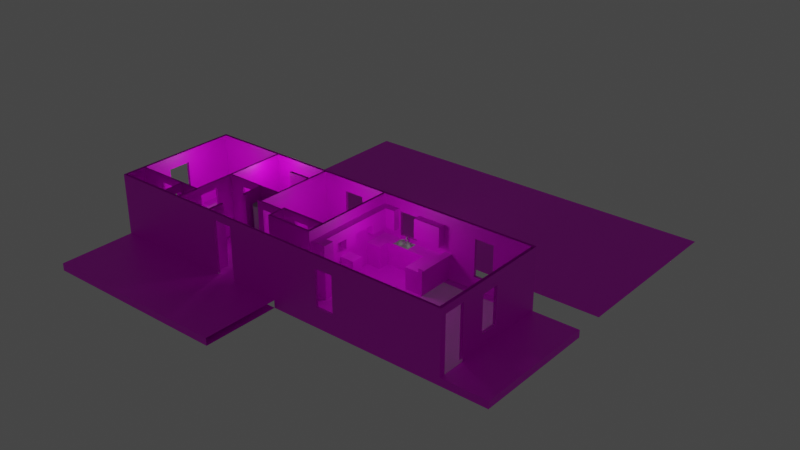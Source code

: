 # Source: trailerhome_01.blend  (saved by Blender 2.82.7; exported with 4.5.12 LTS)
import bpy
from mathutils import Matrix  # noqa: F401  (used for matrix-valued properties, if any)

bpy.ops.wm.read_factory_settings(use_empty=True)
scene = bpy.context.scene
scene.name = 'Scene'

# ---- collections
col_collection = bpy.data.collections.new('Collection'); scene.collection.children.link(col_collection)

# ---- images (referenced by path relative to the original .blend; pixels are not part of the script)
import os
ASSET_DIR = os.environ.get("B2B_ASSET_DIR", "")  # directory of the original .blend (textures are referenced by path, not embedded)
HERE = os.path.dirname(os.path.abspath(__file__))  # packed textures are extracted next to this script under _unpacked/

def load_image(name, relpath, width, height, colorspace="sRGB"):
    """Load a texture the original file referenced (path relative to the .blend, or extracted next to this script)."""
    p = next((c for c in (os.path.join(HERE, relpath), os.path.join(ASSET_DIR, relpath)) if relpath and os.path.exists(c)), "")
    if p:
        img = bpy.data.images.load(p, check_existing=True)
        img.name = name
    else:  # same state as the original file: an image datablock whose file is absent (Cycles renders it pink)
        img = bpy.data.images.new(name, width, height)
        img.source = "FILE"
        img.filepath = "//" + (relpath or name)
    img.colorspace_settings.name = colorspace
    return img
img_stainless_steel_02_jpg = load_image('stainless_steel_02.jpg', 'stainless_steel_02.jpg', 1024, 1024, 'sRGB')
img_mh_01_jpg = load_image('mh_01.jpg', 'mh_01.jpg', 1024, 1024, 'sRGB')
img_fabric_texture_seamless_carpet_light_beige2_jpg = load_image('fabric texture_seamless_carpet light beige2.jpg', 'fabric texture_seamless_carpet light beige2.jpg', 1024, 1024, 'sRGB')
img_planks_01_jpg = load_image('planks_01.jpg', 'planks_01.jpg', 1024, 1024, 'sRGB')
img_siding_01_jpg = load_image('siding_01.jpg', 'siding_01.jpg', 1024, 1024, 'sRGB')
img_seamless_plaster_wall_texture_seamless_texture_white_cement_pla = load_image('seamless-plaster-wall-texture-seamless-texture-white-cement-pla', 'seamless-plaster-wall-texture-seamless-texture-white-cement-pla.jpg', 1024, 1024, 'sRGB')
img_a6893b1ae9af166f5dcb9244eccdc455_jpg = load_image('a6893b1ae9af166f5dcb9244eccdc455.jpg', 'a6893b1ae9af166f5dcb9244eccdc455.jpg', 1024, 1024, 'sRGB')
img_wood_01_jpg = load_image('wood_01.jpg', 'wood_01.jpg', 1024, 1024, 'sRGB')
img_marble_01_jpg = load_image('marble_01.jpg', 'marble_01.jpg', 1024, 1024, 'sRGB')

# ---- materials (node trees are filled in below, after node groups)
mat_stainless_steel_sink = bpy.data.materials.new('stainless_steel_sink')
mat_stainless_steel_sink.use_backface_culling = True
mat_stainless_steel_sink.use_transparent_shadow = False
mat_stainless_steel_sink.refraction_depth = 4.0
mat_waterheater_white = bpy.data.materials.new('waterheater_white')
mat_waterheater_white.use_transparent_shadow = False
mat_layout = bpy.data.materials.new('layout')
mat_layout.use_transparent_shadow = False
mat_carpet_floor = bpy.data.materials.new('carpet_floor')
mat_carpet_floor.use_backface_culling = True
mat_carpet_floor.use_transparent_shadow = False
mat_wall_top = bpy.data.materials.new('wall_top')
mat_wall_top.use_transparent_shadow = False
mat_wood_floor = bpy.data.materials.new('wood_floor')
mat_wood_floor.use_transparent_shadow = False
mat_siding = bpy.data.materials.new('siding')
mat_siding.use_transparent_shadow = False
mat_drywall = bpy.data.materials.new('drywall')
mat_drywall.use_backface_culling = True
mat_drywall.use_transparent_shadow = False
mat_tile_floor = bpy.data.materials.new('tile_floor')
mat_tile_floor.use_transparent_shadow = False
mat_wood_wall = bpy.data.materials.new('wood_wall')
mat_wood_wall.use_transparent_shadow = False
mat_marble_countertop = bpy.data.materials.new('marble_countertop')
mat_marble_countertop.use_transparent_shadow = False

# ---- material node trees
mat_stainless_steel_sink.use_nodes = True; mat_stainless_steel_sink.node_tree.nodes.clear()
_N = mat_stainless_steel_sink.node_tree.nodes; _L = mat_stainless_steel_sink.node_tree.links
n0 = _N.new('ShaderNodeOutputMaterial'); n0.name = 'Material Output'; n0.location = (300, 300)
n1 = _N.new('ShaderNodeBsdfPrincipled'); n1.name = 'Principled BSDF'; n1.location = (10, 300)
n1.distribution = 'GGX'
n1.subsurface_method = 'BURLEY'
n1.inputs[2].default_value = 0.7
n1.inputs[3].default_value = 3.7
n1.inputs[15].default_value = 0.487
n1.inputs[16].default_value = 0.1478
n1.inputs[19].default_value = 0.06304
n1.inputs[24].default_value = 0.04696
n1.inputs[27].default_value = (0.0, 0.0, 0.0, 1.0)
n1.inputs[28].default_value = 1.0
n2 = _N.new('ShaderNodeRGB'); n2.name = 'RGB'; n2.location = (-280, 280)
n2.outputs[0].default_value = (0.6921, 0.6921, 0.6921, 1.0)
n3 = _N.new('ShaderNodeTexImage'); n3.name = 'Image Texture'; n3.location = (-280, 220)
n3.image = img_stainless_steel_02_jpg
n3.projection = 'BOX'
n4 = _N.new('ShaderNodeTexImage'); n4.name = 'Image Texture.001'; n4.location = (-280, 200)
n4.image = img_stainless_steel_02_jpg
_L.new(n1.outputs[0], n0.inputs[0])
_L.new(n2.outputs[0], n1.inputs[0])
_L.new(n3.outputs[1], n1.inputs[1])
_L.new(n4.outputs[1], n1.inputs[13])
n0.is_active_output = True
mat_waterheater_white.use_nodes = True; mat_waterheater_white.node_tree.nodes.clear()
_N = mat_waterheater_white.node_tree.nodes; _L = mat_waterheater_white.node_tree.links
n0 = _N.new('ShaderNodeOutputMaterial'); n0.name = 'Material Output'; n0.location = (300, 300)
n1 = _N.new('ShaderNodeBsdfPrincipled'); n1.name = 'Principled BSDF'; n1.location = (10, 300)
n1.distribution = 'GGX'
n1.subsurface_method = 'BURLEY'
n1.inputs[3].default_value = 1.45
n1.inputs[27].default_value = (0.0, 0.0, 0.0, 1.0)
n1.inputs[28].default_value = 1.0
_L.new(n1.outputs[0], n0.inputs[0])
n0.is_active_output = True
mat_layout.use_nodes = True; mat_layout.node_tree.nodes.clear()
_N = mat_layout.node_tree.nodes; _L = mat_layout.node_tree.links
n0 = _N.new('ShaderNodeOutputMaterial'); n0.name = 'Material Output'; n0.location = (300, 300)
n1 = _N.new('ShaderNodeBsdfPrincipled'); n1.name = 'Principled BSDF'; n1.location = (10, 300)
n1.distribution = 'GGX'
n1.subsurface_method = 'BURLEY'
n1.inputs[3].default_value = 1.45
n1.inputs[27].default_value = (0.0, 0.0, 0.0, 1.0)
n1.inputs[28].default_value = 1.0
n2 = _N.new('ShaderNodeTexImage'); n2.name = 'Image Texture'; n2.location = (-280, 280)
n2.image = img_mh_01_jpg
_L.new(n1.outputs[0], n0.inputs[0])
_L.new(n2.outputs[0], n1.inputs[0])
n0.is_active_output = True
mat_carpet_floor.use_nodes = True; mat_carpet_floor.node_tree.nodes.clear()
_N = mat_carpet_floor.node_tree.nodes; _L = mat_carpet_floor.node_tree.links
n0 = _N.new('ShaderNodeOutputMaterial'); n0.name = 'Material Output'; n0.location = (300, 300)
n1 = _N.new('ShaderNodeBsdfPrincipled'); n1.name = 'Principled BSDF'; n1.location = (10, 300)
n1.distribution = 'GGX'
n1.subsurface_method = 'BURLEY'
n1.inputs[3].default_value = 1.45
n1.inputs[4].default_value = 0.6957
n1.inputs[27].default_value = (0.0, 0.0, 0.0, 1.0)
n1.inputs[28].default_value = 1.0
n2 = _N.new('ShaderNodeTexImage'); n2.name = 'Image Texture'; n2.location = (-280, 280)
n2.image = img_fabric_texture_seamless_carpet_light_beige2_jpg
_L.new(n1.outputs[0], n0.inputs[0])
_L.new(n2.outputs[0], n1.inputs[0])
n0.is_active_output = True
mat_wall_top.use_nodes = True; mat_wall_top.node_tree.nodes.clear()
_N = mat_wall_top.node_tree.nodes; _L = mat_wall_top.node_tree.links
n0 = _N.new('ShaderNodeOutputMaterial'); n0.name = 'Material Output'; n0.location = (300, 300)
n1 = _N.new('ShaderNodeBsdfPrincipled'); n1.name = 'Principled BSDF'; n1.location = (10, 300)
n1.distribution = 'GGX'
n1.subsurface_method = 'BURLEY'
n1.inputs[0].default_value = (0.0019, 0.0, 0.01109, 1.0)
n1.inputs[3].default_value = 1.45
n1.inputs[27].default_value = (0.0, 0.0, 0.0, 1.0)
n1.inputs[28].default_value = 1.0
_L.new(n1.outputs[0], n0.inputs[0])
n0.is_active_output = True
mat_wood_floor.use_nodes = True; mat_wood_floor.node_tree.nodes.clear()
_N = mat_wood_floor.node_tree.nodes; _L = mat_wood_floor.node_tree.links
n0 = _N.new('ShaderNodeOutputMaterial'); n0.name = 'Material Output'; n0.location = (300, 300)
n1 = _N.new('ShaderNodeBsdfPrincipled'); n1.name = 'Principled BSDF'; n1.location = (10, 300)
n1.distribution = 'GGX'
n1.subsurface_method = 'BURLEY'
n1.inputs[3].default_value = 1.45
n1.inputs[27].default_value = (0.0, 0.0, 0.0, 1.0)
n1.inputs[28].default_value = 1.0
n2 = _N.new('ShaderNodeTexImage'); n2.name = 'Image Texture'; n2.location = (-280, 280)
n2.image = img_planks_01_jpg
_L.new(n1.outputs[0], n0.inputs[0])
_L.new(n2.outputs[0], n1.inputs[0])
n0.is_active_output = True
mat_siding.use_nodes = True; mat_siding.node_tree.nodes.clear()
_N = mat_siding.node_tree.nodes; _L = mat_siding.node_tree.links
n0 = _N.new('ShaderNodeOutputMaterial'); n0.name = 'Material Output'; n0.location = (300, 300)
n1 = _N.new('ShaderNodeBsdfPrincipled'); n1.name = 'Principled BSDF'; n1.location = (10, 300)
n1.distribution = 'GGX'
n1.subsurface_method = 'BURLEY'
n1.inputs[3].default_value = 1.45
n1.inputs[27].default_value = (0.0, 0.0, 0.0, 1.0)
n1.inputs[28].default_value = 1.0
n2 = _N.new('ShaderNodeTexImage'); n2.name = 'Image Texture'; n2.location = (-280, 280)
n2.image = img_siding_01_jpg
_L.new(n1.outputs[0], n0.inputs[0])
_L.new(n2.outputs[0], n1.inputs[0])
n0.is_active_output = True
mat_drywall.use_nodes = True; mat_drywall.node_tree.nodes.clear()
_N = mat_drywall.node_tree.nodes; _L = mat_drywall.node_tree.links
n0 = _N.new('ShaderNodeOutputMaterial'); n0.name = 'Material Output'; n0.location = (300, 300)
n1 = _N.new('ShaderNodeBsdfPrincipled'); n1.name = 'Principled BSDF'; n1.location = (10, 300)
n1.distribution = 'GGX'
n1.subsurface_method = 'BURLEY'
n1.inputs[3].default_value = 1.45
n1.inputs[27].default_value = (0.0, 0.0, 0.0, 1.0)
n1.inputs[28].default_value = 1.0
n2 = _N.new('ShaderNodeTexImage'); n2.name = 'Image Texture'; n2.location = (-280, 280)
n2.image = img_seamless_plaster_wall_texture_seamless_texture_white_cement_pla
_L.new(n1.outputs[0], n0.inputs[0])
_L.new(n2.outputs[0], n1.inputs[0])
n0.is_active_output = True
mat_tile_floor.use_nodes = True; mat_tile_floor.node_tree.nodes.clear()
_N = mat_tile_floor.node_tree.nodes; _L = mat_tile_floor.node_tree.links
n0 = _N.new('ShaderNodeOutputMaterial'); n0.name = 'Material Output'; n0.location = (300, 300)
n1 = _N.new('ShaderNodeBsdfPrincipled'); n1.name = 'Principled BSDF'; n1.location = (10, 300)
n1.distribution = 'GGX'
n1.subsurface_method = 'BURLEY'
n1.inputs[3].default_value = 1.45
n1.inputs[27].default_value = (0.0, 0.0, 0.0, 1.0)
n1.inputs[28].default_value = 1.0
n2 = _N.new('ShaderNodeTexImage'); n2.name = 'Image Texture'; n2.location = (-280, 280)
n2.image = img_a6893b1ae9af166f5dcb9244eccdc455_jpg
_L.new(n1.outputs[0], n0.inputs[0])
_L.new(n2.outputs[0], n1.inputs[0])
n0.is_active_output = True
mat_wood_wall.use_nodes = True; mat_wood_wall.node_tree.nodes.clear()
_N = mat_wood_wall.node_tree.nodes; _L = mat_wood_wall.node_tree.links
n0 = _N.new('ShaderNodeOutputMaterial'); n0.name = 'Material Output'; n0.location = (300, 300)
n1 = _N.new('ShaderNodeBsdfPrincipled'); n1.name = 'Principled BSDF'; n1.location = (10, 300)
n1.distribution = 'GGX'
n1.subsurface_method = 'BURLEY'
n1.inputs[3].default_value = 1.45
n1.inputs[27].default_value = (0.0, 0.0, 0.0, 1.0)
n1.inputs[28].default_value = 1.0
n2 = _N.new('ShaderNodeTexImage'); n2.name = 'Image Texture'; n2.location = (-280, 280)
n2.image = img_wood_01_jpg
_L.new(n1.outputs[0], n0.inputs[0])
_L.new(n2.outputs[0], n1.inputs[0])
n0.is_active_output = True
mat_marble_countertop.use_nodes = True; mat_marble_countertop.node_tree.nodes.clear()
_N = mat_marble_countertop.node_tree.nodes; _L = mat_marble_countertop.node_tree.links
n0 = _N.new('ShaderNodeOutputMaterial'); n0.name = 'Material Output'; n0.location = (300, 300)
n1 = _N.new('ShaderNodeBsdfPrincipled'); n1.name = 'Principled BSDF'; n1.location = (10, 300)
n1.distribution = 'GGX'
n1.subsurface_method = 'BURLEY'
n1.inputs[3].default_value = 1.45
n1.inputs[15].default_value = 0.1826
n1.inputs[16].default_value = 0.6
n1.inputs[19].default_value = 0.137
n1.inputs[24].default_value = 0.1096
n1.inputs[27].default_value = (0.0, 0.0, 0.0, 1.0)
n1.inputs[28].default_value = 1.0
n2 = _N.new('ShaderNodeTexImage'); n2.name = 'Image Texture'; n2.location = (-280, 280)
n2.image = img_marble_01_jpg
_L.new(n1.outputs[0], n0.inputs[0])
_L.new(n2.outputs[0], n1.inputs[0])
n0.is_active_output = True

# ---- world
world_world = bpy.data.worlds.new('World'); scene.world = world_world
world_world.use_nodes = True; world_world.node_tree.nodes.clear()
_N = world_world.node_tree.nodes; _L = world_world.node_tree.links
n0 = _N.new('ShaderNodeOutputWorld'); n0.name = 'World Output'; n0.location = (300, 300)
n1 = _N.new('ShaderNodeBackground'); n1.name = 'Background'; n1.location = (10, 300)
n1.inputs[0].default_value = (0.05088, 0.05088, 0.05088, 1.0)
_L.new(n1.outputs[0], n0.inputs[0])
n0.is_active_output = True
world_world.color = (0.05088, 0.05088, 0.05088)
world_world.use_sun_shadow = False
world_world.sun_shadow_jitter_overblur = 0.0

# ---- lights
light_point = bpy.data.lights.new('Point', 'POINT')
light_point.transmission_factor = 0.0
light_point.energy = 26.2
light_point.shadow_soft_size = 0.25
light_point.shadow_maximum_resolution = 0.006
light_point.use_absolute_resolution = True
light_point_001 = bpy.data.lights.new('Point.001', 'POINT')
light_point_001.transmission_factor = 0.0
light_point_001.energy = 22.8
light_point_001.shadow_soft_size = 0.25
light_point_001.shadow_maximum_resolution = 0.006
light_point_001.use_absolute_resolution = True
light_point_002 = bpy.data.lights.new('Point.002', 'POINT')
light_point_002.transmission_factor = 0.0
light_point_002.energy = 25.6
light_point_002.shadow_soft_size = 0.25
light_point_002.shadow_maximum_resolution = 0.006
light_point_002.use_absolute_resolution = True
light_point_003 = bpy.data.lights.new('Point.003', 'POINT')
light_point_003.transmission_factor = 0.0
light_point_003.energy = 32.5
light_point_003.shadow_soft_size = 0.25
light_point_003.shadow_maximum_resolution = 0.006
light_point_003.use_absolute_resolution = True

# ---- meshes
me_plane_001 = bpy.data.meshes.new('Plane.001')
me_plane_001.from_pydata([], [], [])
_uv = me_plane_001.uv_layers.new(name='UVMap')
_uv.uv.foreach_set('vector', [])
me_plane_001.materials.append(mat_stainless_steel_sink)
me_plane_001.use_remesh_fix_poles = True
me_plane_001.use_remesh_preserve_attributes = False
me_plane_001.use_mirror_vertex_groups = False
me_plane_001.update()
me_plane_002 = bpy.data.meshes.new('Plane.002')
me_plane_002.from_pydata([(1.303, -0.2476, 0.0), (2.303, -0.2476, 0.0), (1.303, 0.7524, 0.0), (2.303, 0.7524, 0.0), (0.5414, -0.4966, 0.0), (0.3173, -1.542, 0.0), (0.952, -3.987, 0.0), (1.195, -6.078, 0.0), (0.4854, -6.657, 0.0), (-0.504, -6.713, 0.0), (-1.643, -5.63, 0.0), (-1.792, -1.393, 0.0), (-1.064, 0.2501, 0.0), (-0.448, 0.7541, 0.0), (1.303, 0.7524, 0.5603), (1.303, -0.2476, 0.5603), (2.303, -0.2476, 0.5603), (2.303, 0.7524, 0.5603), (0.5414, -0.4966, 0.5603), (0.3173, -1.542, 0.5603), (0.952, -3.987, 0.5603), (1.195, -6.078, 0.5603), (0.4854, -6.657, 0.5603), (-0.504, -6.713, 0.5603), (-1.643, -5.63, 0.5603), (-1.792, -1.393, 0.5603), (-1.064, 0.2501, 0.5603), (-0.448, 0.7541, 0.5603)], [], [(0, 2, 3, 1), (0, 4, 13, 2), (4, 5, 12, 13), (12, 5, 11), (5, 6, 10, 11), (10, 6, 9), (6, 7, 8, 9), (15, 16, 17, 14), (15, 14, 27, 18), (18, 27, 26, 19), (26, 25, 19), (19, 25, 24, 20), (24, 23, 20), (20, 23, 22, 21), (10, 9, 23, 24), (3, 2, 14, 17), (11, 10, 24, 25), (4, 0, 15, 18), (12, 11, 25, 26), (5, 4, 18, 19), (13, 12, 26, 27), (6, 5, 19, 20), (2, 13, 27, 14), (7, 6, 20, 21), (8, 7, 21, 22), (0, 1, 16, 15), (9, 8, 22, 23), (1, 3, 17, 16)])
me_plane_002.polygons.foreach_set('use_smooth', [True] * 28)
_uv = me_plane_002.uv_layers.new(name='UVMap')
_uv.uv.foreach_set('vector', [0.0, 0.0, 0.0, 1.0, 1.0, 1.0, 1.0, 0.0, 0.0, 0.0, 0.0, 0.0, 0.0, 0.0, 0.0, 1.0, 0.0, 0.0, 0.0, 0.0, 0.0, 0.0, 0.0, 0.0, 0.0, 0.0, 0.0, 0.0, 0.0, 0.0, 0.0, 0.0, 0.0, 0.0, 0.0, 0.0, 0.0, 0.0, 0.0, 0.0, 0.0, 0.0, 0.0, 0.0, 0.0, 0.0, 0.0, 0.0, 0.0, 0.0, 0.0, 0.0, 0.0, 0.0, 1.0, 0.0, 1.0, 1.0, 0.0, 1.0, 0.0, 0.0, 0.0, 1.0, 0.0, 0.0, 0.0, 0.0, 0.0, 0.0, 0.0, 0.0, 0.0, 0.0, 0.0, 0.0, 0.0, 0.0, 0.0, 0.0, 0.0, 0.0, 0.0, 0.0, 0.0, 0.0, 0.0, 0.0, 0.0, 0.0, 0.0, 0.0, 0.0, 0.0, 0.0, 0.0, 0.0, 0.0, 0.0, 0.0, 0.0, 0.0, 0.0, 0.0, 0.0, 0.0, 0.0, 0.0, 0.0, 0.0, 0.0, 0.0, 1.0, 1.0, 0.0, 1.0, 0.0, 1.0, 1.0, 1.0, 0.0, 0.0, 0.0, 0.0, 0.0, 0.0, 0.0, 0.0, 0.0, 0.0, 0.0, 0.0, 0.0, 0.0, 0.0, 0.0, 0.0, 0.0, 0.0, 0.0, 0.0, 0.0, 0.0, 0.0, 0.0, 0.0, 0.0, 0.0, 0.0, 0.0, 0.0, 0.0, 0.0, 0.0, 0.0, 0.0, 0.0, 0.0, 0.0, 0.0, 0.0, 0.0, 0.0, 0.0, 0.0, 0.0, 0.0, 0.0, 0.0, 1.0, 0.0, 0.0, 0.0, 0.0, 0.0, 1.0, 0.0, 0.0, 0.0, 0.0, 0.0, 0.0, 0.0, 0.0, 0.0, 0.0, 0.0, 0.0, 0.0, 0.0, 0.0, 0.0, 0.0, 0.0, 1.0, 0.0, 1.0, 0.0, 0.0, 0.0, 0.0, 0.0, 0.0, 0.0, 0.0, 0.0, 0.0, 0.0, 1.0, 0.0, 1.0, 1.0, 1.0, 1.0, 1.0, 0.0])
me_plane_002.materials.append(mat_stainless_steel_sink)
me_plane_002.use_remesh_fix_poles = True
me_plane_002.use_remesh_preserve_attributes = False
me_plane_002.use_mirror_vertex_groups = False
me_plane_002.update()
me_plane_003 = bpy.data.meshes.new('Plane.003')
me_plane_003.from_pydata([(1.303, -0.2476, 0.0), (2.303, -0.2476, 0.0), (1.303, 0.7524, 0.0), (2.303, 0.7524, 0.0), (0.5414, -0.4966, 0.0), (0.3173, -1.542, 0.0), (0.952, -3.987, 0.0), (1.195, -6.078, 0.0), (0.4854, -6.657, 0.0), (-0.504, -6.713, 0.0), (-1.643, -5.63, 0.0), (-1.792, -1.393, 0.0), (-1.064, 0.2501, 0.0), (-0.448, 0.7541, 0.0), (1.303, 0.7524, 0.5603), (1.303, -0.2476, 0.5603), (2.303, -0.2476, 0.5603), (2.303, 0.7524, 0.5603), (0.5414, -0.4966, 0.5603), (0.3173, -1.542, 0.5603), (0.952, -3.987, 0.5603), (1.195, -6.078, 0.5603), (0.4854, -6.657, 0.5603), (-0.504, -6.713, 0.5603), (-1.643, -5.63, 0.5603), (-1.792, -1.393, 0.5603), (-1.064, 0.2501, 0.5603), (-0.448, 0.7541, 0.5603)], [], [(0, 2, 3, 1), (0, 4, 13, 2), (4, 5, 12, 13), (12, 5, 11), (5, 6, 10, 11), (10, 6, 9), (6, 7, 8, 9), (15, 16, 17, 14), (15, 14, 27, 18), (18, 27, 26, 19), (26, 25, 19), (19, 25, 24, 20), (24, 23, 20), (20, 23, 22, 21), (10, 9, 23, 24), (3, 2, 14, 17), (11, 10, 24, 25), (4, 0, 15, 18), (12, 11, 25, 26), (5, 4, 18, 19), (13, 12, 26, 27), (6, 5, 19, 20), (2, 13, 27, 14), (7, 6, 20, 21), (8, 7, 21, 22), (0, 1, 16, 15), (9, 8, 22, 23), (1, 3, 17, 16)])
me_plane_003.polygons.foreach_set('use_smooth', [True] * 28)
_uv = me_plane_003.uv_layers.new(name='UVMap')
_uv.uv.foreach_set('vector', [0.0, 0.0, 0.0, 1.0, 1.0, 1.0, 1.0, 0.0, 0.0, 0.0, 0.0, 0.0, 0.0, 0.0, 0.0, 1.0, 0.0, 0.0, 0.0, 0.0, 0.0, 0.0, 0.0, 0.0, 0.0, 0.0, 0.0, 0.0, 0.0, 0.0, 0.0, 0.0, 0.0, 0.0, 0.0, 0.0, 0.0, 0.0, 0.0, 0.0, 0.0, 0.0, 0.0, 0.0, 0.0, 0.0, 0.0, 0.0, 0.0, 0.0, 0.0, 0.0, 0.0, 0.0, 1.0, 0.0, 1.0, 1.0, 0.0, 1.0, 0.0, 0.0, 0.0, 1.0, 0.0, 0.0, 0.0, 0.0, 0.0, 0.0, 0.0, 0.0, 0.0, 0.0, 0.0, 0.0, 0.0, 0.0, 0.0, 0.0, 0.0, 0.0, 0.0, 0.0, 0.0, 0.0, 0.0, 0.0, 0.0, 0.0, 0.0, 0.0, 0.0, 0.0, 0.0, 0.0, 0.0, 0.0, 0.0, 0.0, 0.0, 0.0, 0.0, 0.0, 0.0, 0.0, 0.0, 0.0, 0.0, 0.0, 0.0, 0.0, 1.0, 1.0, 0.0, 1.0, 0.0, 1.0, 1.0, 1.0, 0.0, 0.0, 0.0, 0.0, 0.0, 0.0, 0.0, 0.0, 0.0, 0.0, 0.0, 0.0, 0.0, 0.0, 0.0, 0.0, 0.0, 0.0, 0.0, 0.0, 0.0, 0.0, 0.0, 0.0, 0.0, 0.0, 0.0, 0.0, 0.0, 0.0, 0.0, 0.0, 0.0, 0.0, 0.0, 0.0, 0.0, 0.0, 0.0, 0.0, 0.0, 0.0, 0.0, 0.0, 0.0, 0.0, 0.0, 0.0, 0.0, 1.0, 0.0, 0.0, 0.0, 0.0, 0.0, 1.0, 0.0, 0.0, 0.0, 0.0, 0.0, 0.0, 0.0, 0.0, 0.0, 0.0, 0.0, 0.0, 0.0, 0.0, 0.0, 0.0, 0.0, 0.0, 1.0, 0.0, 1.0, 0.0, 0.0, 0.0, 0.0, 0.0, 0.0, 0.0, 0.0, 0.0, 0.0, 0.0, 1.0, 0.0, 1.0, 1.0, 1.0, 1.0, 1.0, 0.0])
me_plane_003.materials.append(mat_stainless_steel_sink)
me_plane_003.use_remesh_fix_poles = True
me_plane_003.use_remesh_preserve_attributes = False
me_plane_003.use_mirror_vertex_groups = False
me_plane_003.update()
me_cylinder_001 = bpy.data.meshes.new('Cylinder.001')
me_cylinder_001.from_pydata([(29.95, -9.257, -0.2368), (29.95, -9.257, 0.2098), (30.02, -9.287, -0.2368), (30.02, -9.287, 0.2098), (30.05, -9.357, -0.2368), (30.05, -9.357, 0.2098), (30.02, -9.428, -0.2368), (30.02, -9.428, 0.2098), (29.95, -9.457, -0.2368), (29.95, -9.457, 0.2098), (29.88, -9.428, -0.2368), (29.88, -9.428, 0.2098), (29.85, -9.357, -0.2368), (29.85, -9.357, 0.2098), (29.88, -9.287, -0.2368), (29.88, -9.287, 0.2098), (30.02, -9.298, 0.413), (29.95, -9.269, 0.4188), (30.05, -9.367, 0.399), (30.02, -9.436, 0.385), (29.95, -9.465, 0.3792), (29.88, -9.436, 0.385), (29.85, -9.367, 0.399), (29.88, -9.298, 0.413), (30.02, -9.378, 0.5792), (29.95, -9.355, 0.5974), (30.05, -9.433, 0.5353), (30.02, -9.489, 0.4913), (29.95, -9.512, 0.4731), (29.88, -9.489, 0.4913), (29.85, -9.433, 0.5353), (29.88, -9.378, 0.5792), (30.02, -9.486, 0.6968), (29.95, -9.468, 0.7201), (30.05, -9.529, 0.6408), (30.02, -9.572, 0.5848), (29.95, -9.59, 0.5616), (29.88, -9.572, 0.5848), (29.85, -9.529, 0.6408), (29.88, -9.486, 0.6968), (30.02, -9.662, 0.7952), (29.95, -9.655, 0.8236), (30.05, -9.68, 0.7268), (30.02, -9.698, 0.6584), (29.95, -9.705, 0.63), (29.88, -9.698, 0.6584), (29.85, -9.68, 0.7268), (29.88, -9.662, 0.7952), (30.02, -9.838, 0.8074), (29.95, -9.841, 0.8365), (30.05, -9.831, 0.737), (30.02, -9.823, 0.6667), (29.95, -9.821, 0.6375), (29.88, -9.823, 0.6667), (29.85, -9.831, 0.737), (29.88, -9.838, 0.8074), (30.02, -10.0, 0.7509), (29.95, -10.02, 0.7767), (30.05, -9.969, 0.6888), (30.02, -9.936, 0.6266), (29.95, -9.922, 0.6009), (29.88, -9.936, 0.6266), (29.85, -9.969, 0.6888), (29.88, -10.0, 0.7509), (30.02, -10.13, 0.628), (29.95, -10.16, 0.6448), (30.05, -10.08, 0.5874), (30.02, -10.02, 0.5469), (29.95, -9.995, 0.5301), (29.88, -10.02, 0.5469), (29.85, -10.08, 0.5874), (29.88, -10.13, 0.628), (30.02, -10.19, 0.4836), (29.95, -10.22, 0.4869), (30.05, -10.12, 0.4758), (30.02, -10.05, 0.468), (29.95, -10.02, 0.4648), (29.88, -10.05, 0.468), (29.85, -10.12, 0.4758), (29.88, -10.19, 0.4836), (3.645, -14.34, 4.117), (3.645, -14.34, -2.123), (4.164, -14.68, -2.123), (4.164, -14.68, 4.117), (4.442, -15.24, -2.123), (4.442, -15.24, 4.117), (4.405, -15.86, -2.123), (4.405, -15.86, 4.117), (4.063, -16.37, -2.123), (4.063, -16.37, 4.117), (3.508, -16.65, -2.123), (3.508, -16.65, 4.117), (2.888, -16.62, -2.123), (2.888, -16.62, 4.117), (2.369, -16.27, -2.123), (2.369, -16.27, 4.117), (2.091, -15.72, -2.123), (2.091, -15.72, 4.117), (2.128, -15.1, -2.123), (2.128, -15.1, 4.117), (2.47, -14.58, -2.123), (2.47, -14.58, 4.117), (3.025, -14.3, -2.123), (3.025, -14.3, 4.117)], [], [(0, 1, 3, 2), (2, 3, 5, 4), (4, 5, 7, 6), (6, 7, 9, 8), (8, 9, 11, 10), (10, 11, 13, 12), (7, 5, 18, 19), (12, 13, 15, 14), (14, 15, 1, 0), (0, 2, 4, 6, 8, 10, 12, 14), (23, 22, 30, 31), (13, 11, 21, 22), (9, 7, 19, 20), (15, 13, 22, 23), (5, 3, 16, 18), (11, 9, 20, 21), (1, 15, 23, 17), (3, 1, 17, 16), (28, 27, 35, 36), (21, 20, 28, 29), (19, 18, 26, 27), (16, 17, 25, 24), (17, 23, 31, 25), (22, 21, 29, 30), (20, 19, 27, 28), (18, 16, 24, 26), (33, 39, 47, 41), (26, 24, 32, 34), (31, 30, 38, 39), (29, 28, 36, 37), (27, 26, 34, 35), (24, 25, 33, 32), (25, 31, 39, 33), (30, 29, 37, 38), (45, 44, 52, 53), (38, 37, 45, 46), (36, 35, 43, 44), (34, 32, 40, 42), (39, 38, 46, 47), (37, 36, 44, 45), (35, 34, 42, 43), (32, 33, 41, 40), (55, 54, 62, 63), (43, 42, 50, 51), (40, 41, 49, 48), (41, 47, 55, 49), (46, 45, 53, 54), (44, 43, 51, 52), (42, 40, 48, 50), (47, 46, 54, 55), (62, 61, 69, 70), (53, 52, 60, 61), (51, 50, 58, 59), (48, 49, 57, 56), (49, 55, 63, 57), (54, 53, 61, 62), (52, 51, 59, 60), (50, 48, 56, 58), (64, 65, 73, 72), (60, 59, 67, 68), (58, 56, 64, 66), (63, 62, 70, 71), (61, 60, 68, 69), (59, 58, 66, 67), (56, 57, 65, 64), (57, 63, 71, 65), (65, 71, 79, 73), (70, 69, 77, 78), (68, 67, 75, 76), (66, 64, 72, 74), (71, 70, 78, 79), (69, 68, 76, 77), (67, 66, 74, 75), (83, 80, 103, 101, 99, 97, 95, 93, 91, 89, 87, 85), (98, 99, 101, 100), (96, 97, 99, 98), (94, 95, 97, 96), (92, 93, 95, 94), (90, 91, 93, 92), (88, 89, 91, 90), (86, 87, 89, 88), (81, 82, 84, 86, 88, 90, 92, 94, 96, 98, 100, 102), (84, 85, 87, 86), (102, 103, 80, 81), (82, 83, 85, 84), (81, 80, 83, 82), (100, 101, 103, 102)])
me_cylinder_001.polygons.foreach_set('use_smooth', [1, 1, 1, 1, 1, 1, 1, 1, 1, 1, 1, 1, 1, 1, 1, 1, 1, 1, 1, 1, 1, 1, 1, 1, 1, 1, 1, 1, 1, 1, 1, 1, 1, 1, 1, 1, 1, 1, 1, 1, 1, 1, 1, 1, 1, 1, 1, 1, 1, 1, 1, 1, 1, 1, 1, 1, 1, 1, 1, 1, 1, 1, 1, 1, 1, 1, 1, 1, 1, 1, 1, 1, 1, 0, 1, 1, 1, 1, 1, 1, 1, 0, 1, 1, 1, 1, 1])
me_cylinder_001.polygons.foreach_set('material_index', [0, 0, 0, 0, 0, 0, 0, 0, 0, 0, 0, 0, 0, 0, 0, 0, 0, 0, 0, 0, 0, 0, 0, 0, 0, 0, 0, 0, 0, 0, 0, 0, 0, 0, 0, 0, 0, 0, 0, 0, 0, 0, 0, 0, 0, 0, 0, 0, 0, 0, 0, 0, 0, 0, 0, 0, 0, 0, 0, 0, 0, 0, 0, 0, 0, 0, 0, 0, 0, 0, 0, 0, 0, 0, 1, 1, 1, 1, 1, 1, 1, 0, 1, 1, 1, 1, 1])
_uv = me_cylinder_001.uv_layers.new(name='UVMap')
_uv.uv.foreach_set('vector', [0.8606, 0.001596, 0.8379, 0.2707, 0.805, 0.2691, 0.8277, 0.0, 0.3524, 0.7211, 0.1562, 0.5322, 0.1888, 0.4995, 0.3849, 0.6883, 0.3849, 0.6883, 0.1888, 0.4995, 0.2151, 0.473, 0.4112, 0.6618, 0.9179, 0.5003, 0.909, 0.2304, 0.956, 0.2289, 0.9649, 0.4988, 0.9649, 0.4988, 0.956, 0.2289, 0.9889, 0.229, 0.9979, 0.4988, 0.7973, 0.05927, 0.6011, 0.2481, 0.5686, 0.2153, 0.7647, 0.02648, 0.2151, 0.473, 0.1888, 0.4995, 0.1096, 0.4154, 0.1415, 0.3955, 0.7647, 0.02648, 0.5686, 0.2153, 0.5423, 0.1888, 0.7385, 0.0, 0.9075, 0.005412, 0.8848, 0.2745, 0.8379, 0.2707, 0.8606, 0.001596, 0.4988, 0.7999, 0.4988, 0.7536, 0.5319, 0.721, 0.5787, 0.7212, 0.6117, 0.7541, 0.6117, 0.8004, 0.5787, 0.8329, 0.5319, 0.8327, 0.4575, 0.2794, 0.4894, 0.2993, 0.4572, 0.3848, 0.418, 0.3834, 0.5686, 0.2153, 0.6011, 0.2481, 0.5275, 0.3256, 0.4894, 0.2993, 0.956, 0.2289, 0.909, 0.2304, 0.9075, 0.1243, 0.9544, 0.1263, 0.5423, 0.1888, 0.5686, 0.2153, 0.4894, 0.2993, 0.4575, 0.2794, 0.1888, 0.4995, 0.1562, 0.5322, 0.07151, 0.4417, 0.1096, 0.4154, 0.9889, 0.229, 0.956, 0.2289, 0.9544, 0.1263, 0.9874, 0.1228, 0.8379, 0.2707, 0.8848, 0.2745, 0.877, 0.3974, 0.83, 0.3971, 0.805, 0.2691, 0.8379, 0.2707, 0.83, 0.3971, 0.7973, 0.392, 0.9638, 0.06834, 0.9179, 0.05866, 0.9361, 0.0, 0.9808, 0.01283, 0.9874, 0.1228, 0.9544, 0.1263, 0.9638, 0.06834, 0.9979, 0.05721, 0.1415, 0.3955, 0.1096, 0.4154, 0.07743, 0.3299, 0.1167, 0.3284, 0.7973, 0.392, 0.83, 0.3971, 0.8415, 0.508, 0.808, 0.4952, 0.83, 0.3971, 0.877, 0.3974, 0.8877, 0.5006, 0.8415, 0.508, 0.4894, 0.2993, 0.5275, 0.3256, 0.5027, 0.3926, 0.4572, 0.3848, 0.9544, 0.1263, 0.9075, 0.1243, 0.9179, 0.05866, 0.9638, 0.06834, 0.1096, 0.4154, 0.07151, 0.4417, 0.03196, 0.3377, 0.07743, 0.3299, 0.8681, 0.5862, 0.9131, 0.5992, 0.8844, 0.7086, 0.8378, 0.7021, 0.07743, 0.3299, 0.03196, 0.3377, 0.02517, 0.2427, 0.07085, 0.2452, 0.418, 0.3834, 0.4572, 0.3848, 0.4506, 0.4696, 0.4112, 0.4783, 0.5027, 0.3926, 0.5278, 0.4022, 0.5215, 0.4724, 0.4963, 0.4671, 0.1167, 0.3284, 0.07743, 0.3299, 0.07085, 0.2452, 0.1103, 0.254, 0.03196, 0.3377, 0.006876, 0.3472, 0.0, 0.248, 0.02517, 0.2427, 0.8415, 0.508, 0.8877, 0.5006, 0.9075, 0.5756, 0.8621, 0.5862, 0.4572, 0.3848, 0.5027, 0.3926, 0.4963, 0.4671, 0.4506, 0.4696, 0.9131, 0.6569, 0.9566, 0.6632, 0.9566, 0.7321, 0.9131, 0.7319, 0.4506, 0.4696, 0.4963, 0.4671, 0.5163, 0.5509, 0.4757, 0.5692, 0.9566, 0.5985, 1.0, 0.5862, 1.0, 0.6569, 0.9566, 0.6632, 0.07085, 0.2452, 0.02517, 0.2427, 0.05532, 0.1272, 0.0959, 0.1455, 0.4112, 0.4783, 0.4506, 0.4696, 0.4757, 0.5692, 0.4414, 0.5939, 0.9131, 0.5862, 0.9566, 0.5985, 0.9566, 0.6632, 0.9131, 0.6569, 0.1103, 0.254, 0.07085, 0.2452, 0.0959, 0.1455, 0.1302, 0.1702, 0.8336, 0.5933, 0.8681, 0.5862, 0.8378, 0.7021, 0.8048, 0.7027, 0.509, 0.6725, 0.5338, 0.6366, 0.6127, 0.6744, 0.6026, 0.718, 0.1302, 0.1702, 0.0959, 0.1455, 0.154, 0.07811, 0.1788, 0.114, 0.8048, 0.7027, 0.8378, 0.7021, 0.8298, 0.8145, 0.7973, 0.8088, 0.8378, 0.7021, 0.8844, 0.7086, 0.8768, 0.8147, 0.8298, 0.8145, 0.4757, 0.5692, 0.5163, 0.5509, 0.5649, 0.6071, 0.5338, 0.6366, 0.9566, 0.6632, 1.0, 0.6569, 1.0, 0.7319, 0.9566, 0.7321, 0.0959, 0.1455, 0.05532, 0.1272, 0.1229, 0.04852, 0.154, 0.07811, 0.4414, 0.5939, 0.4757, 0.5692, 0.5338, 0.6366, 0.509, 0.6725, 0.6127, 0.6744, 0.6291, 0.6371, 0.6987, 0.6382, 0.7019, 0.6765, 0.9131, 0.7319, 0.9566, 0.7321, 0.9566, 0.7953, 0.9131, 0.802, 0.1788, 0.114, 0.154, 0.07811, 0.2329, 0.04036, 0.2431, 0.08392, 0.7973, 0.8088, 0.8298, 0.8145, 0.8399, 0.9189, 0.8068, 0.9067, 0.8298, 0.8145, 0.8768, 0.8147, 0.8864, 0.9126, 0.8399, 0.9189, 0.5338, 0.6366, 0.5649, 0.6071, 0.6291, 0.6371, 0.6127, 0.6744, 0.9566, 0.7321, 1.0, 0.7319, 1.0, 0.802, 0.9566, 0.7953, 0.154, 0.07811, 0.1229, 0.04852, 0.2165, 0.003089, 0.2329, 0.04036, 0.4879, 0.8298, 0.4411, 0.8274, 0.453, 0.7327, 0.4988, 0.7432, 0.9566, 0.7953, 1.0, 0.802, 1.0, 0.8572, 0.9566, 0.8439, 0.2329, 0.04036, 0.2165, 0.003089, 0.3252, 0.0, 0.322, 0.03828, 0.6026, 0.718, 0.6127, 0.6744, 0.7019, 0.6765, 0.7113, 0.721, 0.9131, 0.802, 0.9566, 0.7953, 0.9566, 0.8439, 0.9131, 0.8572, 0.2431, 0.08392, 0.2329, 0.04036, 0.322, 0.03828, 0.3126, 0.08285, 0.4988, 0.9074, 0.4529, 0.9107, 0.4411, 0.8274, 0.4879, 0.8298, 0.8399, 0.9189, 0.8864, 0.9126, 0.9131, 0.988, 0.8686, 1.0, 0.4411, 0.8274, 0.4112, 0.8076, 0.4221, 0.721, 0.453, 0.7327, 0.7019, 0.6765, 0.6987, 0.6382, 0.7457, 0.6173, 0.7684, 0.6469, 0.6513, 0.7736, 0.6621, 0.8075, 0.6144, 0.7998, 0.6117, 0.7673, 0.322, 0.03828, 0.3252, 0.0, 0.4112, 0.03828, 0.3885, 0.06789, 0.7113, 0.721, 0.7019, 0.6765, 0.7684, 0.6469, 0.7973, 0.6828, 0.6621, 0.7287, 0.6513, 0.7736, 0.6117, 0.7673, 0.6144, 0.721, 0.3126, 0.08285, 0.322, 0.03828, 0.3885, 0.06789, 0.3596, 0.1038, 0.37, 0.4578, 0.25, 0.49, 0.13, 0.4578, 0.04215, 0.37, 0.01, 0.25, 0.04215, 0.13, 0.13, 0.04215, 0.25, 0.01, 0.37, 0.04215, 0.4578, 0.13, 0.49, 0.25, 0.4578, 0.37, 0.25, 0.5, 0.25, 1.0, 0.1667, 1.0, 0.1667, 0.5, 0.3333, 0.5, 0.3333, 1.0, 0.25, 1.0, 0.25, 0.5, 0.4167, 0.5, 0.4167, 1.0, 0.3333, 1.0, 0.3333, 0.5, 0.5, 0.5, 0.5, 1.0, 0.4167, 1.0, 0.4167, 0.5, 0.5833, 0.5, 0.5833, 1.0, 0.5, 1.0, 0.5, 0.5, 0.6667, 0.5, 0.6667, 1.0, 0.5833, 1.0, 0.5833, 0.5, 0.75, 0.5, 0.75, 1.0, 0.6667, 1.0, 0.6667, 0.5, 0.75, 0.49, 0.87, 0.4578, 0.9578, 0.37, 0.99, 0.25, 0.9578, 0.13, 0.87, 0.04215, 0.75, 0.01, 0.63, 0.04215, 0.5422, 0.13, 0.51, 0.25, 0.5422, 0.37, 0.63, 0.4578, 0.8333, 0.5, 0.8333, 1.0, 0.75, 1.0, 0.75, 0.5, 0.08333, 0.5, 0.08333, 1.0, 7.451e-08, 1.0, 7.451e-08, 0.5, 0.9167, 0.5, 0.9167, 1.0, 0.8333, 1.0, 0.8333, 0.5, 1.0, 0.5, 1.0, 1.0, 0.9167, 1.0, 0.9167, 0.5, 0.1667, 0.5, 0.1667, 1.0, 0.08333, 1.0, 0.08333, 0.5])
me_cylinder_001.materials.append(mat_stainless_steel_sink)
me_cylinder_001.materials.append(mat_waterheater_white)
me_cylinder_001.use_remesh_fix_poles = True
me_cylinder_001.use_remesh_preserve_attributes = False
me_cylinder_001.use_mirror_vertex_groups = False
me_cylinder_001.update()
me_plane = bpy.data.meshes.new('Plane')
me_plane.from_pydata([(-4.0, 5.241, -1.0), (12.51, 5.274, -1.0), (-4.0, 12.85, -1.0), (12.51, 12.85, -1.0), (5.128, -1.885, 0.3867), (4.373, -2.964, 0.3867), (-3.482, 2.182, 0.3867), (-0.3819, 2.182, 0.3867), (-0.3451, 2.067, 0.3867), (-3.366, 2.067, 0.3867), (-3.482, -2.964, 0.3867), (-3.366, -2.004, 0.3867), (-3.366, -2.085, 0.3867), (-2.298, -2.085, 0.3867), (-2.298, -2.004, 0.3867), (-1.549, -2.004, 0.3867), (-1.549, -2.085, 0.3867), (-1.246, -2.085, 0.3867), (-1.246, -2.171, 0.3867), (-1.157, -2.171, 0.3867), (-1.157, -2.085, 0.3867), (-0.4422, -2.085, 0.3867), (-0.4341, -2.868, 0.3867), (-1.157, -2.868, 0.3867), (-1.157, -2.794, 0.3867), (-1.246, -2.794, 0.3867), (-1.246, -2.868, 0.3867), (-3.366, -2.868, 0.3867), (1.515, -2.964, 0.3867), (1.515, -2.868, 0.3867), (1.275, -2.868, 0.3867), (1.275, -2.264, 0.3867), (1.169, -2.264, 0.3867), (1.169, -2.868, 0.3867), (-0.3451, -2.868, 0.3867), (-0.3451, -1.921, 0.3867), (-0.4407, -1.921, 0.3867), (-0.4407, -2.004, 0.3867), (-0.4434, -1.133, 0.3867), (-0.3451, -1.133, 0.3867), (-0.3451, -0.4252, 0.3867), (0.2739, -0.4252, 0.3867), (0.2739, -0.3373, 0.3867), (-0.3451, -0.3373, 0.3867), (-0.4434, 2.067, 0.3867), (0.7702, 2.067, 1.387), (0.7702, 2.182, 1.387), (1.128, 2.182, 1.387), (1.12, 2.067, 1.387), (2.088, 2.067, 0.3867), (2.088, 1.283, 0.3867), (1.168, 1.283, 0.3867), (1.168, 1.172, 0.3867), (2.088, 1.172, 0.7867), (2.088, -0.3373, 0.7867), (1.035, -0.3373, 0.3867), (1.035, -0.4252, 0.3867), (1.188, -0.4252, 0.3867), (1.195, -1.3, 0.3867), (1.37, -1.3, 0.3867), (1.37, -1.233, 0.3867), (1.27, -1.233, 0.3867), (1.27, -0.4252, 0.3867), (2.083, -0.4252, 0.3867), (2.083, -1.233, 0.3867), (1.997, -1.233, 0.3867), (1.997, -1.3, 0.3867), (2.26, -1.3, 0.3867), (2.265, -1.233, 0.3867), (2.088, 1.283, 2.887), (2.185, 2.067, 0.3867), (3.202, 2.067, 0.8867), (4.029, 2.067, 0.8867), (5.032, 2.067, 0.3867), (5.032, -1.102, 0.3867), (4.395, -1.102, 0.3867), (4.384, -1.204, 0.3867), (5.032, -1.204, 0.3867), (5.032, -1.797, 0.3867), (3.224, -1.797, 0.3867), (3.224, -1.204, 0.3867), (3.772, -1.204, 0.3867), (3.779, -1.102, 0.3867), (3.154, -1.102, 0.3867), (3.154, -1.233, 0.3867), (3.046, -1.233, 0.3867), (3.046, -1.3, 0.3867), (3.154, -1.3, 0.3867), (3.154, -1.885, 0.3867), (5.128, -1.885, 0.3867), (5.128, 2.068, 0.3867), (5.881, 2.067, 1.437), (6.642, 2.067, 1.437), (9.213, 2.067, 0.8867), (9.996, 2.067, 0.8867), (11.51, 2.067, 0.3867), (11.51, -0.02256, 0.8867), (11.51, -0.7801, 0.8867), (11.51, -1.806, 0.3867), (11.51, -2.714, 0.3867), (7.145, -2.868, 0.8867), (6.403, -2.868, 0.8867), (2.341, -2.868, 0.3867), (2.341, -2.964, 0.3867), (6.403, -2.964, 0.8867), (7.145, -2.964, 0.8867), (11.63, -2.964, 0.3867), (11.63, -2.714, 0.3867), (11.63, -1.801, 0.3867), (11.63, -0.7801, 0.8867), (11.63, -0.02256, 0.8867), (11.63, 2.182, 0.3867), (9.996, 2.182, 0.8867), (9.213, 2.182, 0.8867), (6.642, 2.182, 1.437), (5.881, 2.182, 1.437), (4.029, 2.182, 0.8867), (3.202, 2.182, 0.8867), (-3.366, -0.8857, 0.8867), (-3.482, -0.8825, 0.8867), (-3.482, 0.04298, 0.8867), (-3.366, 0.05279, 0.8867), (8.12, 0.5228, 0.3867), (5.128, -1.344, 1.287), (7.376, 0.5228, 0.3867), (7.376, 1.52, 0.3867), (5.732, 1.52, 0.3867), (5.732, -1.796, 0.3867), (5.128, -1.789, 0.3867), (8.106, 2.067, 0.3867), (1.33, 1.172, 0.3867), (1.33, -0.3373, 0.3867), (1.454, 1.107, 0.3867), (1.398, 1.051, 0.3867), (1.398, -0.2025, 0.3867), (1.454, -0.2598, 0.3867), (1.946, -0.2598, 0.3867), (1.992, -0.2025, 0.3867), (1.992, 1.051, 0.3867), (1.946, 1.107, 0.3867), (1.454, 1.107, 0.7867), (1.398, 1.051, 0.7867), (1.398, -0.2025, 0.7867), (1.454, -0.2598, 0.7867), (1.946, -0.2598, 0.7867), (1.992, -0.2025, 0.7867), (1.992, 1.051, 0.7867), (1.946, 1.107, 0.7867), (1.33, 1.172, 0.7867), (1.33, -0.3373, 0.7867), (-0.4434, -1.133, 2.587), (2.088, 1.172, 2.887), (1.168, 1.283, 2.887), (1.168, 1.172, 2.887), (2.088, -0.3373, 2.887), (-3.482, -2.028, 0.3867), (2.129, 2.182, 0.3867), (-0.3451, -1.133, 2.587), (-0.3451, -0.4252, 2.887), (0.2739, -0.4252, 2.587), (0.2739, -0.3373, 2.587), (-0.3451, -0.3373, 2.887), (-0.3451, 2.067, 2.887), (2.088, 2.067, 2.887), (-3.366, 2.067, 2.887), (-3.366, -2.004, 2.887), (-0.4434, 2.067, 2.887), (-0.3819, 2.182, 2.887), (-3.482, 2.182, 2.887), (-3.482, -2.028, 2.887), (2.129, 2.182, 2.887), (-3.366, -0.8857, 2.387), (-3.482, -0.8825, 2.387), (-3.482, 0.04298, 2.387), (-3.366, 0.05279, 2.387), (-0.4027, -2.964, 0.3867), (-1.549, -2.004, 2.587), (-1.549, -2.085, 2.587), (-1.246, -2.085, 2.887), (-1.246, -2.171, 2.587), (-1.157, -2.171, 2.587), (-1.157, -2.085, 2.887), (-0.4422, -2.085, 2.887), (-0.4341, -2.868, 2.887), (-1.157, -2.868, 2.887), (-1.157, -2.794, 2.587), (-1.246, -2.794, 2.587), (-1.246, -2.868, 2.887), (-3.366, -2.868, 2.887), (1.515, -2.964, 2.887), (1.515, -2.868, 2.887), (1.275, -2.868, 2.887), (1.275, -2.264, 2.887), (1.169, -2.264, 2.887), (1.169, -2.868, 2.887), (-0.3451, -2.868, 2.887), (-0.3451, -1.921, 2.587), (-0.4407, -1.921, 2.587), (-0.4407, -2.004, 2.887), (1.035, -0.3373, 2.587), (1.035, -0.4252, 2.587), (1.188, -0.4252, 2.887), (1.195, -1.3, 2.887), (1.37, -1.3, 2.887), (1.37, -1.233, 2.887), (1.27, -1.233, 2.887), (1.27, -0.4252, 2.887), (2.083, -0.4252, 2.887), (2.083, -1.233, 2.887), (1.997, -1.233, 2.887), (1.997, -1.3, 2.887), (2.26, -1.3, 2.587), (2.265, -1.233, 2.587), (2.166, -1.233, 2.887), (2.185, 2.067, 2.887), (-3.482, -2.964, 2.887), (1.33, -0.3373, 2.887), (-0.4027, -2.964, 2.887), (2.166, -1.233, 0.3867), (-2.298, -2.085, 2.587), (-2.298, -2.004, 2.587), (-3.366, -2.085, 2.887), (0.7702, 2.067, 2.387), (0.7702, 2.182, 2.387), (1.128, 2.182, 2.387), (1.12, 2.067, 2.387), (5.082, 2.182, 0.3867), (8.032, 2.182, 0.3867), (5.032, 2.067, 2.887), (5.032, -1.102, 2.887), (4.395, -1.102, 2.587), (4.384, -1.204, 2.587), (5.032, -1.204, 2.887), (5.032, -1.797, 2.887), (3.224, -1.797, 2.887), (3.224, -1.204, 2.887), (3.772, -1.204, 2.587), (3.779, -1.102, 2.587), (3.154, -1.102, 2.887), (3.154, -1.233, 2.887), (3.154, -1.3, 2.887), (3.154, -1.885, 2.887), (5.128, -1.885, 2.887), (5.128, -1.789, 2.887), (8.206, 2.067, 2.887), (7.919, 2.067, 2.887), (3.202, 2.067, 2.387), (4.029, 2.067, 2.387), (5.881, 2.067, 2.387), (6.642, 2.067, 2.387), (9.213, 2.067, 2.387), (9.996, 2.067, 2.387), (9.996, 2.182, 2.387), (9.213, 2.182, 2.387), (6.642, 2.182, 2.387), (5.881, 2.182, 2.387), (4.029, 2.182, 2.387), (3.202, 2.182, 2.387), (11.63, 2.182, 2.887), (11.63, -2.964, 2.887), (11.51, 2.067, 2.887), (11.51, -2.868, 2.887), (11.51, -2.868, 0.3867), (7.145, -2.868, 2.387), (6.403, -2.868, 2.387), (6.403, -2.964, 2.387), (7.145, -2.964, 2.387), (2.341, -2.964, 2.887), (1.515, -2.964, 2.587), (1.515, -2.868, 2.587), (2.341, -2.868, 2.587), (2.341, -2.964, 2.587), (2.341, -2.868, 2.887), (11.51, -0.02256, 2.387), (11.51, -0.7801, 2.387), (11.63, -0.7801, 2.387), (11.63, -0.02256, 2.387), (11.51, -1.806, 2.587), (11.51, -2.714, 2.587), (11.63, -2.714, 2.587), (11.63, -1.801, 2.587), (11.51, -1.511, 2.887), (11.63, -1.505, 2.887), (8.032, 2.182, 2.887), (5.082, 2.182, 2.887), (5.128, 2.067, 1.287), (7.949, 0.5228, 1.287), (7.376, 0.5228, 1.287), (7.376, 1.52, 1.287), (5.732, 1.52, 1.287), (5.732, -1.796, 1.287), (5.128, -1.789, 1.287), (7.919, 2.067, 1.287), (3.046, -1.233, 2.587), (3.046, -1.3, 2.587), (8.12, 0.5228, 1.387), (8.106, 2.067, 1.387), (5.732, -1.351, 1.287), (5.732, -1.351, 0.3867), (7.919, 2.067, 1.437), (7.949, 0.5228, 1.437), (8.22, 0.5228, 1.437), (8.206, 2.067, 1.437), (8.22, 0.5228, 1.387), (8.206, 2.067, 1.387), (5.128, -0.3608, 1.287), (5.732, -0.3686, 1.287), (5.732, -0.3686, 0.3867), (5.128, 0.1226, 1.287), (5.732, 0.1148, 1.287), (5.732, 0.1148, 0.3867), (5.128, 1.044, 1.287), (5.732, 1.036, 1.287), (5.732, 1.036, 0.3867), (5.128, -1.344, 0.3867), (5.128, -0.3608, 0.3867), (5.128, 0.1226, 0.3867), (5.128, 1.044, 0.3867), (5.128, 2.067, 1.687), (5.128, -0.3608, 1.687), (5.128, 0.1226, 1.687), (5.128, 1.044, 1.687), (5.428, 1.765, 1.687), (5.428, -0.3608, 1.687), (5.428, 0.1226, 1.687), (5.428, 1.044, 1.687), (6.742, 1.765, 1.687), (7.871, 1.765, 1.687), (6.742, 2.067, 1.687), (7.871, 2.067, 1.687), (5.818, 1.765, 1.687), (5.818, 2.067, 1.687), (5.128, -0.3608, 2.487), (5.128, 0.1226, 2.487), (5.128, 1.044, 2.487), (5.128, 2.067, 2.487), (5.428, -0.3608, 2.487), (5.428, 0.1226, 2.487), (5.428, 1.044, 2.487), (5.428, 1.765, 2.487), (7.871, 1.765, 2.487), (6.742, 1.765, 2.487), (7.871, 2.067, 2.487), (6.742, 2.067, 2.487), (5.818, 2.067, 2.487), (5.818, 1.765, 2.487), (5.128, -1.344, 2.487), (5.732, -1.796, 2.487), (5.128, -1.789, 2.487), (5.732, -1.351, 2.487), (5.128, -0.3608, 2.087), (5.128, 0.1226, 2.087), (5.128, 1.044, 2.087), (5.428, -0.3608, 2.087), (5.428, 0.1226, 2.087), (5.428, 1.044, 2.087), (5.128, -1.344, 2.087), (5.428, -1.344, 2.087), (5.428, -1.344, 2.487), (5.128, 2.067, 2.887), (4.373, -6.078, 0.3867), (-3.482, -6.078, 0.3867), (4.373, -2.964, 0.08668), (-3.482, 2.182, 0.08668), (-3.482, -2.964, 0.08668), (11.63, -2.964, 0.08668), (11.63, 2.182, 0.08668), (2.129, 2.182, 0.08668), (5.082, 2.182, 0.08668), (4.373, -6.078, 0.08668), (-3.482, -6.078, 0.08668), (13.5, -2.964, 0.3867), (13.5, 2.182, 0.3867), (13.5, -2.964, 0.08668), (13.5, 2.182, 0.08668), (5.732, -2.868, 0.3867), (8.12, -2.868, 0.3867), (5.957, 1.946, 1.287), (5.957, 1.596, 1.287), (6.259, 1.946, 1.287), (6.259, 1.596, 1.287), (5.957, 1.946, 1.137), (5.957, 1.596, 1.137), (6.259, 1.946, 1.137), (6.259, 1.596, 1.137), (6.29, 1.946, 1.287), (6.29, 1.596, 1.287), (6.592, 1.946, 1.287), (6.592, 1.596, 1.287), (6.29, 1.946, 1.137), (6.29, 1.596, 1.137), (6.592, 1.946, 1.137), (6.592, 1.596, 1.137), (5.925, 2.021, 1.287), (5.925, 1.569, 1.287), (6.624, 2.021, 1.287), (6.624, 1.569, 1.287)], [(89, 90), (281, 282), (259, 261), (315, 316)], [(0, 1, 3, 2), (67, 86, 85, 84, 83, 82, 81, 80, 79, 78, 77, 76, 75, 74, 73, 70, 218, 68), (16, 17, 178, 177), (63, 64, 208, 207), (98, 99, 107, 108), (122, 98, 95), (95, 129, 122), (132, 133, 138, 139), (133, 134, 137, 138), (135, 136, 137, 134), (138, 146, 147, 139), (136, 144, 145, 137), (134, 142, 143, 135), (132, 140, 141, 133), (139, 147, 140, 132), (137, 145, 146, 138), (135, 143, 144, 136), (133, 141, 142, 134), (131, 149, 148, 130), (141, 140, 148), (142, 141, 148, 149), (143, 142, 149), (143, 149, 54, 144), (144, 54, 145), (53, 146, 145, 54), (146, 53, 147), (147, 53, 148, 140), (52, 153, 152, 51), (48, 45, 8, 49, 163, 225), (154, 151, 53, 54), (30, 31, 192, 191), (37, 15, 176, 198), (15, 16, 177, 176), (63, 207, 206, 62), (61, 62, 206, 205), (60, 61, 205, 204), (26, 27, 188, 187), (43, 8, 162, 161), (41, 42, 160, 159), (11, 155, 12), (156, 49, 70), (223, 224, 225, 222), (9, 44, 166, 164), (46, 45, 48, 47), (38, 39, 157, 150), (119, 118, 121, 120), (172, 173, 174, 171), (118, 119, 172, 171), (14, 220, 219, 13), (120, 121, 174, 173), (174, 164, 165, 11, 118, 171), (44, 38, 150, 197, 36, 37, 198, 166), (59, 60, 204, 203), (25, 26, 187, 186), (58, 59, 203, 202), (24, 25, 186, 185), (57, 58, 202, 201), (23, 24, 185, 184), (39, 40, 158, 195, 34, 35, 196, 157), (22, 23, 184, 183), (50, 51, 152, 69), (55, 56, 200, 199), (21, 22, 183, 182), (35, 36, 197, 196), (20, 21, 182, 181), (163, 49, 50, 69), (31, 32, 193, 192), (64, 65, 209, 208), (17, 18, 179, 178), (32, 33, 194, 193), (65, 66, 210, 209), (18, 19, 180, 179), (33, 34, 195, 194), (19, 20, 181, 180), (42, 43, 161, 216, 154, 54, 149, 131, 55, 199, 160), (6, 120, 173, 172, 169, 168), (67, 68, 212, 211), (213, 218, 70, 214), (219, 221, 12, 13), (14, 11, 165, 220), (12, 221, 188, 27), (46, 223, 222, 45), (48, 225, 224, 47), (7, 46, 47, 224, 170, 284, 256, 257, 117, 156), (11, 9, 164, 174, 121, 118), (162, 8, 45, 222, 225, 163), (84, 85, 86, 87), (77, 78, 233, 232), (83, 84, 239, 238), (72, 73, 228, 214, 246, 247), (75, 76, 231, 230), (78, 79, 234, 233), (335, 359, 243, 348, 346, 332, 333, 334), (79, 80, 235, 234), (87, 88, 241, 240), (212, 68, 218, 213, 239, 84, 85, 293), (73, 74, 229, 228), (88, 89, 242, 241), (81, 82, 237, 236), (93, 94, 112, 113), (91, 92, 114, 115), (117, 71, 72, 116), (250, 253, 252, 251), (248, 255, 254, 249), (257, 256, 247, 246), (114, 92, 249, 254), (113, 253, 250, 93), (71, 117, 257, 246), (94, 251, 252, 112), (116, 72, 247, 256), (91, 115, 255, 248), (280, 108, 111, 258, 276, 110, 109, 275), (101, 264, 265, 104), (266, 265, 264, 263), (105, 266, 263, 100), (10, 175, 28, 268, 271, 265, 266, 259, 267, 189, 217, 215), (269, 268, 28, 29), (271, 270, 102, 103), (268, 269, 270, 271), (262, 261, 281, 274, 97, 96, 95, 98, 277, 278, 99), (191, 190, 272, 264, 101, 102, 270, 269, 29, 30), (101, 104, 105, 100), (97, 109, 110, 96), (274, 273, 276, 275), (96, 110, 276, 273), (109, 97, 274, 275), (277, 278, 279, 280), (99, 278, 279, 107), (281, 260, 95, 96, 273, 274), (108, 280, 277, 98), (299, 300, 301, 302), (113, 112, 252, 258, 111, 227), (283, 258, 252, 253, 113, 227, 226, 115, 114, 254), (226, 156, 117, 116, 256, 284, 283, 254, 255, 115), (259, 106, 107, 279, 280, 275, 276, 258, 282), (127, 290, 291, 128), (306, 307, 310, 309), (125, 288, 289, 126), (124, 287, 288, 125), (297, 290, 127, 298), (300, 299, 292, 286), (52, 130, 148, 53, 151, 153), (40, 41, 159, 200, 56, 57, 201, 158), (293, 85, 86, 294), (66, 67, 211, 294, 86, 87, 240, 210), (129, 296, 295, 122), (95, 94, 93, 304, 296, 129), (303, 304, 302, 301), (286, 287, 124, 122, 295, 303, 301, 300), (295, 296, 304, 303), (306, 309, 308, 305), (325, 322, 339, 338, 337, 336, 358, 357, 353, 323, 324, 354, 355), (307, 306, 305, 315), (107, 106, 371, 372, 111, 108), (291, 243, 242, 89, 128), (310, 316, 308, 309), (312, 311, 317, 313), (289, 312, 313, 126), (310, 313, 307), (329, 342, 340, 327), (328, 329, 342, 343), (327, 340, 341, 326), (341, 340, 342, 343), (331, 318, 335, 344), (326, 328, 343, 341), (319, 323, 353, 350), (322, 330, 345, 339), (330, 331, 344, 345), (320, 324, 323, 319), (352, 355, 354, 351), (357, 356, 350, 353), (318, 322, 325, 321), (331, 330, 322, 318), (355, 352, 321, 325), (320, 351, 354, 324), (297, 349, 347, 290), (290, 347, 348, 291), (123, 356, 357, 358, 349, 297, 298, 314), (314, 315, 305, 308, 316, 317, 311, 285, 318, 321, 352, 351, 320, 319, 350, 356, 123), (285, 91, 248, 249, 92, 328, 343, 245, 359, 335, 344, 331, 318), (329, 327, 326, 328), (360, 5, 10, 361), (369, 362, 364, 370), (361, 370, 369, 360), (10, 364, 370, 361), (155, 364, 10), (363, 364, 155), (155, 6, 363), (6, 7, 367, 363), (7, 156, 367), (368, 367, 156, 226), (227, 368, 226), (366, 368, 227, 111), (106, 365, 373, 371), (374, 372, 371, 373), (111, 372, 374, 366), (5, 362, 365, 106), (36, 35, 39, 38, 44, 9, 11, 14, 13, 12, 27, 26, 25, 24, 23, 22, 21, 20, 19, 18, 17, 16, 15, 37), (52, 51, 50, 49, 8, 43, 42, 41, 40, 39, 35, 34, 33, 32, 31, 30, 29, 28, 103, 102, 375, 376, 122, 124, 125, 126, 313, 317, 316, 310, 307, 315, 314, 298, 127, 128, 89, 88, 87, 86, 67, 66, 65, 64, 63, 62, 61, 60, 59, 58, 57, 56, 55, 131, 130), (95, 260, 244, 245, 299, 302, 304, 93, 250, 251, 94), (285, 292, 299, 245, 343, 342, 329, 328, 92, 91), (103, 5, 106, 259, 266, 105, 104, 265, 271), (119, 120, 6, 155, 10, 215, 169, 172), (7, 6, 168, 167, 170, 224, 223, 46), (101, 100, 263, 264, 272, 261, 262, 102), (70, 73, 72, 71, 246, 214), (98, 122, 376, 99), (99, 376, 262), (344, 335, 334, 333, 332, 346, 348, 347, 349, 358, 336, 337, 338, 339, 345), (382, 384, 383, 381), (379, 377, 381, 383), (377, 378, 382, 381), (378, 380, 384, 382), (380, 379, 383, 384), (390, 392, 391, 389), (387, 385, 389, 391), (385, 386, 390, 389), (386, 388, 392, 390), (388, 387, 391, 392), (380, 378, 377, 393, 394, 396, 388, 386, 385, 379), (288, 287, 286, 292, 285, 393, 395, 396), (285, 311, 312, 289, 288, 396, 394, 393), (396, 395, 393, 377, 379, 385, 387, 388), (178, 179, 186, 187), (180, 181, 184, 185), (179, 180, 185, 186), (219, 177, 176, 220), (198, 176, 220, 165), (177, 178, 221, 219), (82, 83, 238, 229, 74, 75, 230, 237), (76, 77, 232, 235, 80, 81, 236, 231)])
me_plane.polygons.foreach_set('use_smooth', [0, 0, 0, 0, 0, 0, 0, 0, 0, 0, 0, 0, 0, 0, 0, 0, 0, 0, 0, 0, 0, 0, 0, 0, 0, 0, 0, 0, 0, 0, 0, 0, 0, 0, 0, 0, 0, 0, 0, 0, 0, 0, 0, 0, 0, 0, 0, 0, 0, 0, 0, 0, 0, 0, 0, 0, 0, 0, 0, 0, 0, 0, 0, 0, 0, 0, 0, 0, 0, 0, 0, 0, 0, 0, 0, 0, 0, 0, 0, 0, 0, 0, 0, 0, 0, 0, 0, 0, 0, 0, 0, 0, 0, 0, 0, 0, 0, 0, 0, 0, 0, 0, 0, 0, 0, 0, 0, 0, 0, 0, 0, 0, 0, 0, 0, 0, 0, 0, 0, 0, 0, 0, 0, 0, 0, 0, 0, 0, 0, 0, 0, 0, 0, 0, 0, 0, 0, 0, 0, 0, 0, 0, 0, 0, 0, 0, 0, 0, 0, 0, 0, 0, 0, 0, 0, 0, 0, 0, 0, 0, 0, 0, 0, 0, 0, 0, 0, 0, 0, 0, 0, 0, 0, 0, 0, 0, 0, 0, 0, 0, 0, 0, 0, 0, 0, 0, 0, 0, 0, 0, 0, 0, 0, 0, 0, 0, 0, 0, 0, 0, 0, 0, 0, 0, 0, 0, 0, 0, 0, 1, 1, 1, 1, 1, 1, 1, 1, 1, 1, 0, 0, 0, 0, 0, 0, 0, 0, 0, 0, 0, 0])
me_plane.polygons.foreach_set('material_index', [0, 1, 5, 5, 1, 1, 1, 1, 1, 1, 1, 1, 1, 1, 1, 1, 1, 1, 1, 1, 1, 1, 1, 1, 1, 1, 1, 5, 5, 5, 5, 5, 5, 5, 5, 5, 5, 5, 5, 1, 1, 1, 5, 1, 5, 1, 1, 1, 5, 1, 5, 5, 5, 5, 5, 5, 5, 5, 5, 5, 5, 5, 5, 5, 5, 5, 5, 1, 5, 5, 5, 5, 5, 5, 5, 4, 5, 5, 5, 5, 5, 1, 1, 4, 5, 5, 1, 5, 5, 5, 5, 5, 5, 5, 5, 5, 5, 5, 5, 1, 1, 1, 1, 1, 1, 1, 1, 1, 1, 1, 1, 4, 1, 1, 1, 4, 1, 1, 1, 5, 5, 1, 1, 1, 1, 1, 1, 1, 5, 1, 8, 4, 4, 4, 4, 7, 7, 7, 7, 7, 7, 5, 5, 1, 5, 7, 5, 8, 7, 1, 8, 7, 7, 3, 5, 7, 7, 7, 1, 7, 1, 7, 3, 1, 1, 7, 7, 7, 3, 3, 1, 3, 3, 7, 7, 7, 7, 7, 5, 5, 3, 3, 0, 3, 3, 4, 4, 4, 4, 4, 4, 4, 4, 3, 3, 3, 4, 1, 6, 5, 5, 4, 4, 4, 5, 5, 1, 1, 3, 9, 9, 9, 9, 9, 9, 9, 9, 9, 9, 9, 8, 8, 9, 5, 5, 5, 0, 5, 5, 5, 5])
_uv = me_plane.uv_layers.new(name='UVMap')
_uv.uv.foreach_set('vector', [0.0, 0.0, 1.0, 0.0, 1.0, 1.0, 0.0, 1.0, -0.4208, -0.05399, -0.02823, -0.05399, -0.02823, -0.02033, 0.02622, -0.02033, 0.02622, 0.04505, 0.3387, 0.04505, 0.3348, -0.006128, 0.06104, -0.006128, 0.06104, -0.3027, 0.965, -0.3027, 0.965, -0.006128, 0.6408, -0.006128, 0.6467, 0.04505, 0.965, 0.04505, 0.965, 1.629, -0.4585, 1.629, -0.4679, -0.02033, -0.4185, -0.02033, -2.325, -0.04042, -2.174, -0.04042, -2.174, 1.21, -2.325, 1.21, 0.3834, -0.04042, -0.02033, -0.04042, -0.02033, 1.21, 0.3834, 1.21, 4.204, -0.3072, 4.204, -0.7611, 4.263, -0.7611, 4.263, -0.3045, 2.509, 0.8574, 4.204, -0.3072, 4.204, 1.629, 4.204, 1.629, 2.502, 1.629, 2.509, 0.8574, -0.8241, 1.149, -0.852, 1.122, -0.555, 1.122, -0.5781, 1.149, -0.852, 1.122, -0.852, 0.4947, -0.555, 0.4947, -0.555, 1.122, -0.8241, 0.4661, -0.5781, 0.4661, -0.555, 0.4947, -0.852, 0.4947, 1.122, -0.04042, 1.122, 0.1596, 1.149, 0.1596, 1.149, -0.04042, 0.4661, -0.04042, 0.4661, 0.1596, 0.4947, 0.1596, 0.4947, -0.04042, 0.4947, -0.04042, 0.4947, 0.1596, 0.4661, 0.1596, 0.4661, -0.04042, -0.8241, -0.04042, -0.8241, 0.1596, -0.852, 0.1596, -0.852, -0.04042, -0.5781, -0.04042, -0.5781, 0.1596, -0.8241, 0.1596, -0.8241, -0.04042, 0.4947, -0.04042, 0.4947, 0.1596, 1.122, 0.1596, 1.122, -0.04042, -0.8241, -0.04042, -0.8241, 0.1596, -0.5781, 0.1596, -0.5781, -0.04042, 1.122, -0.04042, 1.122, 0.1596, 0.4947, 0.1596, 0.4947, -0.04042, 0.4274, -0.04042, 0.4274, 0.1596, 1.182, 0.1596, 1.182, -0.04042, -0.852, 1.122, -0.8241, 1.149, -0.886, 1.182, -0.852, 0.4947, -0.852, 1.122, -0.886, 1.182, -0.886, 0.4274, -0.8241, 0.4661, -0.852, 0.4947, -0.886, 0.4274, -0.8241, 0.4661, -0.886, 0.4274, -0.507, 0.4274, -0.5781, 0.4661, -0.5781, 0.4661, -0.507, 0.4274, -0.555, 0.4947, -0.507, 1.182, -0.555, 1.122, -0.555, 0.4947, -0.507, 0.4274, -0.555, 1.122, -0.507, 1.182, -0.5781, 1.149, -0.5781, 1.149, -0.507, 1.182, -0.886, 1.182, -0.8241, 1.149, 1.182, -0.04042, 1.182, 1.21, 1.237, 1.21, 1.237, -0.04042, -0.9909, 0.4596, -1.166, 0.4596, -1.724, -0.04042, -0.507, -0.04042, -0.507, 1.21, -0.9909, 0.9596, 0.4274, 1.21, 1.182, 1.21, 1.182, 0.1596, 0.4274, 0.1596, -0.8381, -0.04042, -0.5361, -0.04042, -0.5361, 1.21, -0.8381, 1.21, 1.236, -0.2833, 0.6822, -0.2833, 0.6822, 0.8167, 1.236, 0.9667, -0.4062, -0.04042, -0.4464, -0.04042, -0.4464, 1.21, -0.4062, 1.21, -0.5095, -0.04042, -0.5095, 1.21, -0.916, 1.21, -0.916, -0.04042, -0.02033, -0.04042, 0.3834, -0.04042, 0.3834, 1.21, -0.02033, 1.21, -0.866, -0.04042, -0.916, -0.04042, -0.916, 1.21, -0.866, 1.21, -2.174, -0.04042, -3.234, -0.04042, -3.234, 1.21, -2.174, 1.21, 0.4274, -0.04042, 1.629, -0.04042, 1.629, 1.21, 0.4274, 1.21, 0.3834, -0.04042, 0.4274, -0.04042, 0.4274, 1.06, 0.3834, 1.06, -3.234, -0.4062, -3.292, -0.4179, -3.234, -0.4464, -0.4867, 1.687, -0.507, 1.629, -0.4585, 1.629, -1.166, 1.687, -0.9869, 1.687, -0.9909, 1.629, -1.166, 1.629, -3.234, -0.04042, -1.773, -0.04042, -1.773, 1.21, -3.234, 1.21, -1.166, 1.687, -1.166, 1.629, -0.9909, 1.629, -0.9869, 1.687, -1.773, -0.04042, -1.724, -0.04042, -1.724, 1.06, -1.773, 1.06, -3.292, 0.1548, -3.234, 0.1531, -3.234, 0.6224, -3.292, 0.6175, -3.292, 0.1548, -3.292, 0.6175, -3.234, 0.6224, -3.234, 0.1531, -3.234, 0.2096, -3.292, 0.2096, -3.292, 0.9596, -3.234, 0.9596, -0.4062, -0.04042, -0.4062, 1.21, -0.4464, 1.21, -0.4464, -0.04042, -3.292, 0.2096, -3.234, 0.2096, -3.234, 0.9596, -3.292, 0.9596, 0.6224, 0.9596, 1.629, 1.21, -0.4062, 1.21, -0.4062, -0.04042, 0.1531, 0.2096, 0.1531, 0.9596, 1.629, -0.04042, 0.02942, -0.04042, 0.02942, 1.06, -0.3646, 1.06, -0.3646, -0.04042, -0.4062, -0.04042, -0.4062, 1.21, 1.629, 1.21, -0.05399, -0.04042, -0.02033, -0.04042, -0.02033, 1.21, -0.05399, 1.21, -0.8012, -0.04042, -0.8381, -0.04042, -0.8381, 1.21, -0.8012, 1.21, -0.9535, -0.04042, -0.866, -0.04042, -0.866, 1.21, -0.9535, 1.21, -2.129, -0.04042, -2.174, -0.04042, -2.174, 1.21, -2.129, 1.21, 0.3834, -0.04042, -0.05399, -0.04042, -0.05399, 1.21, 0.3834, 1.21, 0.3057, -0.3813, 0.3425, -0.3813, 0.3425, 0.7188, 0.3057, 0.8688, 0.02942, -0.04042, 0.3834, -0.04042, 0.3834, 1.21, -0.8381, 1.21, -0.8381, -0.04042, -0.3646, -0.04042, -0.3646, 1.06, 0.02942, 1.06, -1.768, -0.04042, -2.129, -0.04042, -2.129, 1.21, -1.768, 1.21, -0.507, -0.04042, -0.9672, -0.04042, -0.9672, 1.21, -0.507, 1.21, 0.4274, -0.04042, 0.3834, -0.04042, 0.3834, 1.06, 0.4274, 1.06, -0.4464, -0.04042, -0.8381, -0.04042, -0.8381, 1.21, -0.4464, 1.21, -1.724, -0.04042, -1.771, -0.04042, -1.771, 1.06, -1.724, 1.06, -2.129, -0.04042, -1.772, -0.04042, -1.772, 1.21, -2.129, 1.21, 1.629, 1.21, 1.629, -0.04042, 1.237, -0.04042, 1.237, 1.21, -0.9136, -0.04042, -0.9665, -0.04042, -0.9665, 1.21, -0.9136, 1.21, -0.5095, -0.04042, -0.5524, -0.04042, -0.5524, 1.21, -0.5095, 1.21, -0.4464, -0.04042, -0.4893, -0.04042, -0.4893, 1.21, -0.4464, 1.21, -0.5361, -0.04042, -0.8381, -0.04042, -0.8381, 1.21, -0.5361, 1.21, -0.02033, -0.04042, -0.05399, -0.04042, -0.05399, 1.21, -0.02033, 1.21, -2.174, -0.04042, -2.129, -0.04042, -2.129, 1.21, -2.174, 1.21, -0.9665, -0.04042, -1.724, -0.04042, -1.724, 1.21, -0.9665, 1.21, 0.6545, -0.3813, 0.6973, -0.3813, 0.6973, 0.8688, 0.6545, 0.7188, -1.414, -0.04042, -1.724, -0.04042, -1.724, 1.21, -0.886, 1.21, -0.507, 1.21, -0.507, 0.1596, -0.886, 0.1596, -0.886, -0.04042, -1.034, -0.04042, -1.034, 1.06, -1.414, 1.06, 1.687, -0.04042, 0.6175, 0.2096, 0.6175, 0.9596, 0.1548, 0.9596, -0.4179, 1.21, 1.687, 1.21, -0.05399, -0.04042, -0.02033, -0.04042, -0.02033, 1.06, -0.05399, 1.06, -0.02033, 1.21, -0.02033, -0.04042, 1.629, -0.04042, 1.629, 1.21, -2.7, 1.21, -3.234, 1.21, -3.234, -0.04042, -2.7, -0.04042, 0.3079, -0.2833, -0.2263, -0.2833, -0.2263, 0.9667, 0.3079, 0.8167, -0.4464, -0.04042, -0.4464, 1.21, -0.8381, 1.21, -0.8381, -0.04042, 1.687, 0.4596, 1.687, 0.9596, 1.629, 0.9596, 1.629, 0.4596, 1.629, 0.4596, 1.629, 0.9596, 1.687, 0.9596, 1.687, 0.4596, -1.742, -0.04042, -1.166, 0.4596, -0.9869, 0.4596, -0.9869, 0.9596, -0.4867, 1.21, 0.9902, 1.21, 0.4635, 0.9596, 0.04982, 0.9596, 0.04982, 0.2096, -0.4867, -0.04042, -0.4062, -0.04042, 1.629, -0.04042, 1.629, 1.21, 0.6224, 0.9596, 0.6224, 0.2096, 0.1531, 0.2096, -1.724, 1.21, -1.724, -0.04042, -1.166, 0.4596, -1.166, 0.9596, -0.9909, 0.9596, -0.507, 1.21, 0.02622, -0.02033, -0.02823, -0.02033, -0.02823, -0.05399, 0.02622, -0.05399, -0.006128, -0.04042, -0.3027, -0.04042, -0.3027, 1.21, -0.006128, 1.21, 0.04505, -0.04042, -0.02033, -0.04042, -0.02033, 1.21, 0.04505, 1.21, 0.4635, 0.2096, 0.965, -0.04042, 0.965, 1.21, -0.4585, 1.21, 0.04982, 0.9596, 0.4635, 0.9596, 0.04505, -0.04042, -0.006128, -0.04042, -0.006128, 1.21, 0.04505, 1.21, 0.965, -0.04042, 0.06104, -0.04042, 0.06104, 1.21, 0.965, 1.21, 1.629, 1.01, 1.629, 1.21, -0.2983, 1.21, -0.2983, 1.01, -0.07581, 1.01, 0.4156, 1.01, 0.6573, 1.01, 1.118, 1.01, -0.3027, -0.04042, -0.006128, -0.04042, -0.006128, 1.21, -0.3027, 1.21, -0.05399, -0.04042, -0.3464, -0.04042, -0.3464, 1.21, -0.05399, 1.21, -0.4185, 1.06, -0.4185, -0.04042, -0.4679, -0.04042, -0.4679, 1.21, 0.02622, 1.21, 0.02622, -0.04042, -0.02823, -0.04042, -0.02823, 1.06, 1.629, -0.04042, 0.04505, -0.04042, 0.04505, 1.21, 1.629, 1.21, 0.02622, -0.04042, 1.013, -0.04042, 1.013, 1.21, 0.02622, 1.21, -0.006128, -0.04042, 0.04505, -0.04042, 0.04505, 1.21, -0.006128, 1.21, 3.056, 1.629, 3.447, 1.629, 3.447, 1.687, 3.056, 1.687, 1.39, 1.629, 1.77, 1.629, 1.77, 1.687, 1.39, 1.687, 0.04982, 1.687, 0.04982, 1.629, 0.4635, 1.629, 0.4635, 1.687, 3.056, 1.629, 3.056, 1.687, 3.447, 1.687, 3.447, 1.629, 1.39, 1.629, 1.39, 1.687, 1.77, 1.687, 1.77, 1.629, 0.04982, 1.687, 0.4635, 1.687, 0.4635, 1.629, 0.04982, 1.629, 1.687, 0.4846, 1.629, 0.4846, 1.629, 0.9596, 1.687, 0.9596, 1.687, 0.2096, 1.687, 0.9596, 1.629, 0.9596, 1.629, 0.2096, 1.629, 0.2096, 1.687, 0.2096, 1.687, 0.9596, 1.629, 0.9596, 1.629, 0.2096, 1.629, 0.9596, 1.687, 0.9596, 1.687, 0.2096, 1.687, 0.2096, 1.629, 0.2096, 1.629, 0.9596, 1.687, 0.9596, 1.629, 0.4846, 1.687, 0.4846, 1.687, 0.9596, 1.629, 0.9596, -0.3045, 1.06, -0.3045, -0.04042, 1.687, -0.04042, 1.687, 1.21, 0.5847, 0.9596, 0.5847, 0.2096, 0.206, 0.2096, 0.206, 0.9596, -0.8381, 0.2096, -0.8381, 0.9596, -0.886, 0.9596, -0.886, 0.2096, 2.022, -0.886, 1.651, -0.886, 1.651, -0.8381, 2.022, -0.8381, -0.886, 0.2096, -0.886, 0.9596, -0.8381, 0.9596, -0.8381, 0.2096, -3.292, -0.04042, -1.752, -0.04042, -0.7936, -0.04042, -0.7936, 1.06, -0.3805, 1.06, 1.651, 0.9596, 2.022, 0.9596, 4.263, 1.21, -0.3805, 1.21, -0.7936, 1.21, -1.752, 1.21, -3.292, 1.21, -0.8381, 1.06, -0.886, 1.06, -0.886, -0.04042, -0.8381, -0.04042, -0.886, 1.06, -0.8381, 1.06, -0.8381, -0.04042, -0.886, -0.04042, -0.7936, -0.886, -0.7936, -0.8381, -0.3805, -0.8381, -0.3805, -0.886, -0.8381, -0.04042, -0.8381, 1.21, -0.1594, 1.21, 0.206, 0.9596, 0.206, 0.2096, 0.5847, 0.2096, 1.629, -0.04042, -0.3072, -0.04042, -0.3072, 1.06, -0.7611, 1.06, -0.7611, -0.04042, -0.9136, 1.21, -0.7936, 1.21, -0.3805, 1.21, 1.651, 0.9596, 1.651, 0.2096, -0.3805, -0.04042, -0.3805, 1.06, -0.7936, 1.06, -0.7936, -0.04042, -0.9136, -0.04042, 1.651, -0.8381, 1.651, -0.886, 2.022, -0.886, 2.022, -0.8381, 4.204, 0.206, 4.263, 0.206, 4.263, 0.5847, 4.204, 0.5847, 4.204, 0.206, 4.204, 0.5847, 4.263, 0.5847, 4.263, 0.206, 4.204, 0.2096, 4.263, 0.2096, 4.263, 0.9596, 4.204, 0.9596, 4.263, 0.2096, 4.204, 0.2096, 4.204, 0.9596, 4.263, 0.9596, 4.204, -0.3072, 4.204, -0.7611, 4.263, -0.7611, 4.263, -0.3045, 4.204, -0.04042, 4.204, 1.06, 4.263, 1.06, 4.263, -0.04042, -0.1594, 1.21, 1.629, 1.21, 1.629, -0.04042, 0.5847, 0.2096, 0.5847, 0.9596, 0.206, 0.9596, 4.263, -0.04042, 4.263, 1.06, 4.204, 1.06, 4.204, -0.04042, 2.408, 1.629, 2.424, 0.8574, 2.559, 0.8574, 2.552, 1.629, 3.056, 0.2096, 3.447, 0.2096, 3.447, 0.9596, 4.263, 1.21, 4.263, -0.04042, 2.465, -0.04042, 2.465, 1.21, 4.263, 1.21, 3.447, 0.9596, 3.056, 0.9596, 3.056, 0.2096, 2.465, -0.04042, 0.9902, -0.04042, 1.39, 0.4846, 1.77, 0.4846, 1.77, 0.9596, 0.9902, -0.04042, -0.4867, -0.04042, 0.04982, 0.2096, 0.4635, 0.2096, 0.4635, 0.9596, 0.9902, 1.21, 2.465, 1.21, 1.77, 0.9596, 1.39, 0.9596, 1.39, 0.4846, -0.886, 1.21, -0.886, -0.04042, -0.7611, -0.04042, -0.7611, 1.06, -0.3045, 1.06, 0.206, 0.9596, 0.5847, 0.9596, 1.687, 1.21, -0.1567, 1.21, 0.6034, 0.2981, 1.053, 0.2981, 1.053, 0.6001, 0.6034, 0.6001, 1.053, 1.201, 0.6034, 1.201, 0.6034, 0.9596, 1.053, 0.9596, 0.6034, -0.5238, 1.053, -0.5238, 1.053, 0.2981, 0.6034, 0.2981, 0.6034, 0.7556, 1.053, 0.7556, 1.053, 0.2572, 0.6034, 0.2572, 1.053, 1.693, 1.053, 1.915, 0.6034, 1.915, 0.6034, 1.693, 1.128, 0.7556, 1.128, -0.01631, 1.053, -0.01631, 1.053, 0.7556, -0.9672, -0.04042, -0.886, -0.04042, -0.886, 0.1596, -0.507, 0.1596, -0.507, 1.21, -0.9672, 1.21, -1.724, -0.04042, -1.414, -0.04042, -1.414, 1.06, -1.034, 1.06, -1.034, -0.04042, -0.957, -0.04042, -0.957, 1.21, -1.724, 1.21, -0.02033, 1.06, -0.02033, -0.04042, -0.05399, -0.04042, -0.05399, 1.06, -0.5524, -0.04042, -0.4208, -0.04042, -0.4208, 1.06, -0.02823, 1.06, -0.02823, -0.04042, 0.02622, -0.04042, 0.02622, 1.21, -0.5524, 1.21, 0.6034, -0.01631, 1.103, -0.01631, 1.103, 0.7556, 0.6034, 0.7556, 4.204, -0.04042, 3.447, 0.2096, 3.056, 0.2096, 2.552, 0.4596, 2.502, 0.4596, 2.502, -0.04042, 0.8574, 0.4596, 1.629, 0.4596, 1.629, 0.4846, 0.8574, 0.4846, 1.053, -0.8106, 1.053, -0.5238, 0.6034, -0.5238, 0.6034, -0.896, 1.103, -0.896, 1.103, -0.946, 1.128, -0.946, 1.128, -0.8106, 2.509, 0.8574, 2.502, 1.629, 2.552, 1.629, 2.559, 0.8574, 1.315, 0.4117, 1.315, 0.6534, 1.013, 0.6573, 1.013, 0.4156, 1.253, 0.4952, 1.253, 0.1348, 1.653, 0.1348, 1.653, 0.4952, 1.653, 0.9557, 1.653, 1.197, 1.653, 1.689, 1.453, 1.689, 1.453, 1.197, 1.253, 1.197, 1.253, 0.9557, 1.453, 0.9557, 1.453, 0.4952, 0.6034, 0.2981, 1.053, 0.2981, 1.053, 0.6001, 0.6034, 0.6001, 4.263, -0.7611, 4.263, -0.886, 5.198, -0.886, 5.198, 1.687, 4.263, 1.687, 4.263, -0.3045, -0.2983, 0.4096, -0.2983, 1.21, -0.3464, 1.21, -0.3464, -0.04042, -0.2983, -0.04042, 0.6034, 0.2981, 0.6034, 0.6001, 1.053, 0.6001, 1.053, 0.2981, 1.053, 0.2981, 1.053, 0.6001, 0.6034, 0.6001, 0.6034, 0.2981, 1.053, 0.2572, 1.053, 0.4991, 0.6034, 0.4991, 0.6034, 0.2572, 1.315, 0.6534, 1.315, 1.114, 1.315, 0.4117, 1.253, -0.01631, 1.653, -0.01631, 1.653, 0.1348, 1.253, 0.1348, 1.82, 0.6096, 2.384, 0.6096, 2.384, 1.01, 1.82, 1.01, 1.253, -0.7714, 1.653, -0.7714, 1.653, -0.2071, 1.253, -0.2071, 1.82, 1.478, 2.384, 1.478, 2.384, 1.629, 1.82, 1.629, 1.358, 0.6096, 1.013, 0.6096, 1.013, 1.01, 1.358, 1.01, 1.253, 0.1348, 1.253, -0.01631, 1.653, -0.01631, 1.653, 0.1348, 1.253, 0.6001, 1.253, 0.45, 1.453, 0.45, 1.453, 0.6001, 1.253, 0.45, 1.253, 0.2551, 1.653, 0.2551, 1.653, 0.45, 1.253, 0.1348, 1.253, -0.01631, 1.653, -0.01631, 1.653, 0.1348, 1.013, 0.6573, 1.163, 0.6573, 1.163, 0.4156, 1.013, 0.4156, 1.013, 1.118, 1.163, 1.118, 1.163, 0.6573, 1.013, 0.6573, 1.163, -0.07581, 1.013, -0.07581, 1.013, 0.4156, 1.163, 0.4156, 1.013, 1.629, 1.163, 1.478, 1.163, 1.118, 1.013, 1.118, 1.358, 1.629, 1.358, 1.478, 1.163, 1.478, 1.013, 1.629, 1.453, 0.45, 1.453, 0.6001, 1.253, 0.6001, 1.253, 0.45, 1.253, 0.6001, 1.453, 0.6001, 1.453, 0.45, 1.253, 0.45, 1.053, 1.693, 1.653, 1.693, 1.653, 1.915, 1.053, 1.915, 1.053, 0.2981, 1.653, 0.2981, 1.653, 0.6001, 1.053, 0.6001, 1.053, 0.6001, 1.453, 0.6001, 1.453, 0.45, 1.653, 0.45, 1.653, 0.2981, 1.053, 0.2981, 0.6034, 0.2981, 0.6034, 0.6001, -0.07581, -0.04042, 0.4156, -0.04042, 0.4156, 0.4096, 0.6573, 0.4096, 0.6573, -0.04042, 1.118, -0.04042, 1.118, 0.4096, 1.629, 0.4096, 1.629, 0.6096, 1.118, 0.6096, 1.118, 0.8096, 0.6573, 0.8096, 0.6573, 0.6096, 0.4156, 0.6096, 0.4156, 0.8096, -0.07581, 0.8096, -0.07581, 0.4096, 1.013, 0.4096, 1.39, 0.4846, 1.39, 0.9596, 1.77, 0.9596, 1.77, 0.4846, 1.82, 0.6096, 1.82, 1.01, 2.408, 1.21, 1.013, 1.21, 1.013, 1.01, 1.358, 1.01, 1.358, 0.6096, 1.013, 0.6096, 2.384, 1.629, 2.384, 1.478, 1.82, 1.478, 1.82, 1.629, 0.6353, -2.443, 0.6353, -0.886, -3.292, -0.886, -3.292, -2.443, 0.6353, -2.443, 0.6353, -0.886, -3.292, -0.886, -3.292, -2.443, -3.292, -0.04042, -3.292, -0.1904, 0.6353, -0.1904, 0.6353, -0.04042, -0.886, -0.04042, -0.886, -0.1904, -2.443, -0.1904, -2.443, -0.04042, -0.4179, -0.04042, -0.886, -0.1904, -0.886, -0.04042, 1.687, -0.1904, -0.886, -0.1904, -0.4179, -0.04042, -0.4179, -0.04042, 1.687, -0.04042, 1.687, -0.1904, -3.292, -0.04042, -1.742, -0.04042, -0.4867, -0.1904, -3.292, -0.1904, -1.742, -0.04042, -0.4867, -0.04042, -0.4867, -0.1904, 0.9902, -0.1904, -0.4867, -0.1904, -0.4867, -0.04042, 0.9902, -0.04042, 2.465, -0.04042, 0.9902, -0.1904, 0.9902, -0.04042, 4.263, -0.1904, 0.9902, -0.1904, 2.465, -0.04042, 4.263, -0.04042, 4.263, -0.04042, 4.263, -0.1904, 5.198, -0.1904, 5.198, -0.04042, 1.687, -0.1904, 1.687, -0.04042, -0.886, -0.04042, -0.886, -0.1904, 4.263, -0.04042, 5.198, -0.04042, 5.198, -0.1904, 4.263, -0.1904, 0.6353, -0.04042, 0.6353, -0.1904, 4.263, -0.1904, 4.263, -0.04042, -1.771, -0.3646, -1.724, -0.3646, -1.724, 0.02942, -1.773, 0.02942, -1.773, 1.629, -3.234, 1.629, -3.234, -0.4062, -2.7, -0.4062, -2.7, -0.4464, -3.234, -0.4464, -3.234, -0.8381, -2.174, -0.8381, -2.174, -0.8012, -2.129, -0.8012, -2.129, -0.8381, -1.768, -0.8381, -1.772, -0.4464, -2.129, -0.4464, -2.129, -0.4893, -2.174, -0.4893, -2.174, -0.4464, -2.325, -0.4464, -2.325, -0.4062, -1.771, -0.4062, -0.2947, 1.5, -0.2947, 1.555, 0.1655, 1.555, 0.1655, 1.947, -1.051, 1.947, -1.051, 0.7455, -0.7416, 0.7455, -0.7416, 0.7015, -1.051, 0.7015, -1.051, 0.3475, -1.051, -0.04653, -1.051, -0.5199, -0.294, -0.5199, -0.294, -0.218, -0.2411, -0.218, -0.2411, -0.5199, -0.1211, -0.5199, -0.1211, -0.5678, 0.292, -0.5678, 0.292, -0.5199, 1.987, -0.5199, 3.182, -0.5199, 3.182, 1.175, 2.809, 1.175, 2.809, 1.674, 1.987, 1.674, 1.987, 1.432, 1.685, 1.436, 1.685, 0.9754, 1.987, 0.9715, 1.987, 0.7298, 1.685, 0.7337, 1.685, 0.2423, 1.987, 0.2384, 1.987, 0.01593, 1.685, 0.01982, 1.685, -0.02829, 0.6987, -0.02829, 0.6987, 0.2641, 0.6443, 0.2641, 0.2516, 0.2641, 0.1201, 0.2641, 0.1201, 0.2978, 0.163, 0.2978, 0.163, 0.7015, -0.2436, 0.7015, -0.2436, 0.2978, -0.1935, 0.2978, -0.1935, 0.2641, -0.281, 0.2641, -0.2845, 0.7015, -0.3612, 0.7015, -0.3612, 0.7455, -0.2135, 0.7455, -0.2135, 1.5, 4.204, -0.04042, 4.204, 1.21, 2.552, 1.21, 2.408, 1.21, 2.408, 0.4846, 2.552, 0.4846, 2.552, 0.4596, 3.056, 0.2096, 3.056, 0.9596, 3.447, 0.9596, 3.447, 0.2096, 1.013, 0.4096, 2.408, 0.4096, 2.408, 0.4846, 2.408, 1.21, 1.82, 1.01, 2.384, 1.01, 2.384, 0.6096, 1.82, 0.6096, 1.77, 0.4846, 1.39, 0.4846, -0.3805, -0.04042, 0.6353, -0.04042, 4.263, -0.04042, 4.263, 1.21, 2.022, 0.9596, 2.022, 0.2096, 1.651, 0.2096, 1.651, 0.9596, -0.3805, 1.06, 0.1548, 0.2096, 0.6175, 0.2096, 1.687, -0.04042, -0.4179, -0.04042, -0.886, -0.04042, -0.886, 1.21, -0.4179, 1.21, 0.1548, 0.9596, -1.742, -0.04042, -3.292, -0.04042, -3.292, 1.21, -1.742, 1.21, -0.4867, 1.21, -0.9869, 0.9596, -1.166, 0.9596, -1.166, 0.4596, 1.651, 0.2096, 2.022, 0.2096, 2.022, 0.9596, 1.651, 0.9596, -0.3805, 1.21, 4.204, 1.21, 4.204, -0.04042, -0.3805, -0.04042, -0.4585, -0.04042, 0.965, -0.04042, 0.4635, 0.2096, 0.04982, 0.2096, 0.04982, 0.9596, -0.4585, 1.21, 4.204, -0.3072, 2.509, 0.8574, 0.0, 0.0, 4.204, -0.7611, 4.204, -0.7611, 0.0, 0.0, -0.8381, -0.04042, 1.358, 1.629, 1.013, 1.629, 1.013, 1.118, 1.013, 0.6573, 1.013, 0.4156, 1.013, -0.07581, 1.013, -0.2983, 1.315, -0.3022, 1.315, -0.0797, 1.163, -0.07581, 1.163, 0.4156, 1.163, 0.6573, 1.163, 1.118, 1.163, 1.478, 1.358, 1.478, 0.1809, 0.3191, 0.4831, 0.3191, 0.4831, 0.6693, 0.1809, 0.6693, 0.4831, 0.575, 0.1809, 0.575, 0.1809, 0.425, 0.4831, 0.425, 0.6693, 0.575, 0.3191, 0.575, 0.3191, 0.425, 0.6693, 0.425, 0.1809, 0.575, 0.4831, 0.575, 0.4831, 0.425, 0.1809, 0.425, 0.3191, 0.575, 0.6693, 0.575, 0.6693, 0.425, 0.3191, 0.425, 0.5141, 0.3191, 0.8163, 0.3191, 0.8163, 0.6693, 0.5141, 0.6693, 0.8163, 0.575, 0.5141, 0.575, 0.5141, 0.425, 0.8163, 0.425, 0.6693, 0.575, 0.3191, 0.575, 0.3191, 0.425, 0.6693, 0.425, 0.5141, 0.575, 0.8163, 0.575, 0.8163, 0.425, 0.5141, 0.425, 0.3191, 0.575, 0.6693, 0.575, 0.6693, 0.425, 0.3191, 0.425, 0.4831, 0.3191, 0.1809, 0.3191, 0.1809, 0.6693, 0.1492, 0.7438, 0.1492, 0.2917, 0.8481, 0.2917, 0.8163, 0.3191, 0.5141, 0.3191, 0.5141, 0.6693, 0.4831, 0.6693, 0.8438, 0.4925, 0.8438, 0.1392, 1.047, 0.1392, 1.036, 0.6864, 0.04709, 0.6864, 0.3298, 0.6701, 0.5775, 0.6701, 0.5775, 0.5099, 0.04709, 0.6864, 0.04709, 0.3238, 0.2612, 0.3211, 0.2612, 0.4925, 0.8438, 0.4925, 0.5775, 0.5099, 0.3298, 0.5099, 0.3298, 0.6701, 0.8481, 0.2917, 0.8481, 0.7438, 0.1492, 0.7438, 0.1809, 0.6693, 0.4831, 0.6693, 0.5141, 0.6693, 0.8163, 0.6693, 0.8163, 0.3191, 0.6973, 0.8688, 0.6545, 0.7188, 0.3425, 0.7188, 0.3057, 0.8688, 0.6545, 0.7188, 0.6973, 0.8688, 0.3057, 0.8688, 0.3425, 0.7188, -0.4893, 1.21, -0.4893, 1.21, -2.129, 1.21, -0.8012, 1.21, -0.4464, 1.21, -0.4464, 1.21, -0.4062, 1.21, -0.4062, 1.21, 1.236, 0.9667, 0.6822, 0.8167, 0.3079, 0.8167, -0.2263, 0.9667, 0.4925, 0.5425, 0.5644, 0.6925, 0.06101, 0.6925, 0.3147, 0.5425, 0.3445, -0.0875, 0.03206, -0.0875, 0.03206, 1.163, 0.9708, 1.163, 0.9708, -0.0875, 0.6526, -0.0875, 0.6526, 1.013, 0.3445, 1.013, 0.6404, -0.0875, 0.9646, -0.0875, 0.9646, 1.163, 0.06063, 1.163, 0.06063, -0.0875, 0.3343, -0.0875, 0.3343, 1.013, 0.6404, 1.013])
me_plane.materials.append(mat_layout)
me_plane.materials.append(mat_carpet_floor)
me_plane.materials.append(mat_wall_top)
me_plane.materials.append(mat_wood_floor)
me_plane.materials.append(mat_siding)
me_plane.materials.append(mat_drywall)
me_plane.materials.append(mat_tile_floor)
me_plane.materials.append(mat_wood_wall)
me_plane.materials.append(mat_marble_countertop)
me_plane.materials.append(mat_stainless_steel_sink)
me_plane.use_remesh_fix_poles = True
me_plane.use_remesh_preserve_attributes = False
me_plane.use_mirror_vertex_groups = False
me_plane.update()

# ---- objects
ob_plane_001 = bpy.data.objects.new('Plane.001', me_plane_001)
ob_plane_002 = bpy.data.objects.new('Plane.002', me_plane_002)
ob_plane_003 = bpy.data.objects.new('Plane.003', me_plane_003)
ob_water_heater = bpy.data.objects.new('water_heater', me_cylinder_001)
ob_plane = bpy.data.objects.new('Plane', me_plane)
ob_point = bpy.data.objects.new('Point', light_point)
ob_point_001 = bpy.data.objects.new('Point.001', light_point_001)
ob_point_002 = bpy.data.objects.new('Point.002', light_point_002)
ob_point_003 = bpy.data.objects.new('Point.003', light_point_003)

# ---- transforms, parenting, visibility, modifiers, constraints
ob_plane_001.location = (0.0, 1.87, 0.9448)
ob_plane_001.rotation_euler = (-0.0, 1.571, 0.0)
ob_plane_001.scale = (0.02, 0.02, 0.02)
ob_plane_001.lineart.crease_threshold = 0.0
ob_plane_002.location = (6.399, 1.968, 0.9453)
ob_plane_002.rotation_euler = (-0.4794, 1.571, 0.0)
ob_plane_002.scale = (0.02, 0.02, 0.02)
ob_plane_002.lineart.crease_threshold = 0.0
ob_plane_003.location = (6.14, 1.973, 0.9453)
ob_plane_003.rotation_euler = (0.8958, 1.571, 0.0)
ob_plane_003.scale = (0.02, 0.02, 0.02)
ob_plane_003.lineart.crease_threshold = 0.0
ob_water_heater.location = (0.001707, 1.874, 0.9611)
ob_water_heater.rotation_euler = (0.0, -0.0, 0.321)
ob_water_heater.scale = (0.2, 0.2, 0.26)
ob_water_heater.lineart.crease_threshold = 0.0
ob_plane.location = (0.0, 0.0, -0.3867)
ob_plane.lineart.crease_threshold = 0.0
ob_point.location = (6.679, 0.1537, 2.201)
ob_point.lineart.crease_threshold = 0.0
ob_point_001.location = (3.908, 0.4326, 2.267)
ob_point_001.lineart.crease_threshold = 0.0
ob_point_002.location = (0.439, 1.065, 2.43)
ob_point_002.lineart.crease_threshold = 0.0
ob_point_003.location = (-1.942, 0.09969, 2.159)
ob_point_003.lineart.crease_threshold = 0.0

# ---- collection membership
scene.collection.objects.link(ob_plane_001)
scene.collection.objects.link(ob_plane_002)
scene.collection.objects.link(ob_plane_003)
scene.collection.objects.link(ob_water_heater)
col_collection.objects.link(ob_plane)
col_collection.objects.link(ob_point)
col_collection.objects.link(ob_point_001)
col_collection.objects.link(ob_point_002)
col_collection.objects.link(ob_point_003)

# ---- scene / render settings (as saved in the file)
scene.frame_start = 1; scene.frame_end = 250; scene.frame_set(1)
scene.render.engine = 'BLENDER_EEVEE_NEXT'
scene.cycles.use_denoising = False
scene.cycles.samples = 128
scene.cycles.sampling_pattern = 'TABULATED_SOBOL'
scene.cycles.use_adaptive_sampling = False
scene.cycles.use_light_tree = False
scene.view_settings.view_transform = 'Filmic'
bpy.context.view_layer.update()

# ---- added for rendering (the .blend has no active camera): camera
cam_auto = bpy.data.cameras.new('AutoCamera')
cam_auto.lens = 50.0
cam_auto.sensor_width = 36.0
cam_auto.clip_end = 1000.0
ob_auto_camera = bpy.data.objects.new('AutoCamera', cam_auto)
scene.collection.objects.link(ob_auto_camera)
ob_auto_camera.location = (28.8661, -25.556, 19.8502)
ob_auto_camera.rotation_euler = (1.09748, -7.21219e-08, 0.694738)
scene.camera = ob_auto_camera
bpy.context.view_layer.update()
